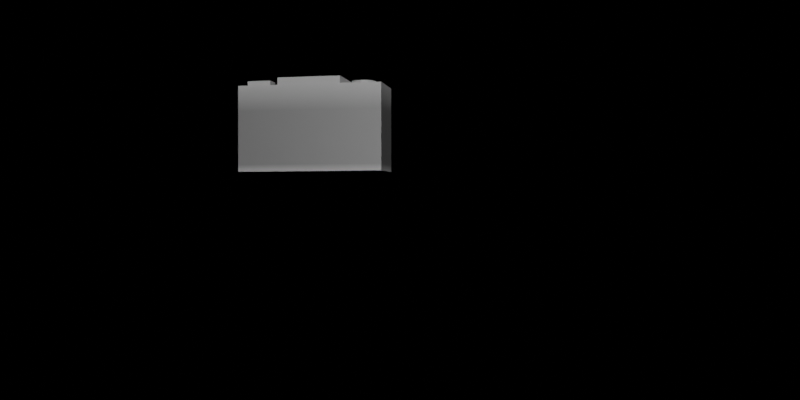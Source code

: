 # Source: render_color.blend  (saved by Blender 3.2.14; exported with 4.5.12 LTS)
import bpy
from mathutils import Matrix  # noqa: F401  (used for matrix-valued properties, if any)

bpy.ops.wm.read_factory_settings(use_empty=True)
scene = bpy.context.scene
scene.name = 'Scene'

# ---- materials (node trees are filled in below, after node groups)
mat_material_004 = bpy.data.materials.new('Material.004')
mat_material_004.use_transparent_shadow = False

# ---- material node trees
mat_material_004.use_nodes = True; mat_material_004.node_tree.nodes.clear()
_N = mat_material_004.node_tree.nodes; _L = mat_material_004.node_tree.links
n0 = _N.new('ShaderNodeBsdfPrincipled'); n0.name = 'Principled BSDF'; n0.location = (10, 300)
n0.distribution = 'GGX'
n0.subsurface_method = 'RANDOM_WALK_SKIN'
n0.inputs[3].default_value = 1.45
n0.inputs[27].default_value = (0.0, 0.0, 0.0, 1.0)
n0.inputs[28].default_value = 1.0
n1 = _N.new('ShaderNodeOutputMaterial'); n1.name = 'Material Output'; n1.location = (300, 300)
n2 = _N.new('ShaderNodeVertexColor'); n2.name = 'Color Attribute'; n2.location = (-180, 280)
_L.new(n0.outputs[0], n1.inputs[0])
_L.new(n2.outputs[0], n0.inputs[0])
n1.is_active_output = True

# ---- world
world_world = bpy.data.worlds.new('World'); scene.world = world_world
world_world.use_nodes = True; world_world.node_tree.nodes.clear()
_N = world_world.node_tree.nodes; _L = world_world.node_tree.links
n0 = _N.new('ShaderNodeOutputWorld'); n0.name = 'World Output'; n0.location = (300, 300)
n1 = _N.new('ShaderNodeBsdfDiffuse'); n1.name = 'Diffuse BSDF'; n1.location = (10, 300)
n2 = _N.new('ShaderNodeRGB'); n2.name = 'RGB'; n2.location = (-180, 280)
n2.outputs[0].default_value = (0.2746, 1.0, 0.0, 1.0)
_L.new(n1.outputs[0], n0.inputs[0])
_L.new(n2.outputs[0], n1.inputs[0])
n0.is_active_output = True
world_world.color = (0.05088, 0.05088, 0.05088)
world_world.use_sun_shadow = False
world_world.sun_shadow_jitter_overblur = 0.0

# ---- cameras
cam_camera = bpy.data.cameras.new('Camera')
cam_camera.clip_start = 0.01
cam_camera.clip_end = 100.0
cam_camera.lens = 36.58
cam_camera.ortho_scale = 7.314
cam_camera.display_size = 0.1
cam_camera.lens_unit = 'FOV'

# ---- lights
light_light = bpy.data.lights.new('Light', 'POINT')
light_light.transmission_factor = 0.0
light_light.energy = 200.0
light_light.shadow_soft_size = 0.1
light_light.shadow_maximum_resolution = 0.006
light_light.use_absolute_resolution = True
light_light_001 = bpy.data.lights.new('Light.001', 'POINT')
light_light_001.transmission_factor = 0.0
light_light_001.energy = 200.0
light_light_001.shadow_soft_size = 0.1
light_light_001.shadow_maximum_resolution = 0.006
light_light_001.use_absolute_resolution = True
light_light_002 = bpy.data.lights.new('Light.002', 'POINT')
light_light_002.transmission_factor = 0.0
light_light_002.energy = 200.0
light_light_002.shadow_soft_size = 0.1
light_light_002.shadow_maximum_resolution = 0.006
light_light_002.use_absolute_resolution = True
light_light_003 = bpy.data.lights.new('Light.003', 'POINT')
light_light_003.transmission_factor = 0.0
light_light_003.energy = 400.0
light_light_003.shadow_soft_size = 0.1
light_light_003.shadow_maximum_resolution = 0.006
light_light_003.use_absolute_resolution = True
light_light_004 = bpy.data.lights.new('Light.004', 'POINT')
light_light_004.transmission_factor = 0.0
light_light_004.energy = 200.0
light_light_004.shadow_soft_size = 0.1
light_light_004.shadow_maximum_resolution = 0.006
light_light_004.use_absolute_resolution = True

# ---- meshes
me_activities_camera_002 = bpy.data.meshes.new('activities_Camera.002')
me_activities_camera_002.from_pydata([(0.35, 0.3195, -0.1754), (0.35, 0.3805, -0.1754), (0.3977, 0.3195, -0.1626), (0.3977, 0.3805, -0.1626), (0.4326, 0.3195, -0.1277), (0.4326, 0.3805, -0.1277), (0.4454, 0.3195, -0.08), (0.4454, 0.3805, -0.08), (0.4326, 0.3195, -0.03232), (0.4326, 0.3805, -0.03232), (0.3977, 0.3195, 0.00258), (0.3977, 0.3805, 0.00258), (0.35, 0.3195, 0.01536), (0.35, 0.3805, 0.01536), (0.3023, 0.3195, 0.00258), (0.3023, 0.3805, 0.00258), (0.2674, 0.3195, -0.03232), (0.2674, 0.3805, -0.03232), (0.2546, 0.3195, -0.08), (0.2546, 0.3805, -0.08), (0.2674, 0.3195, -0.1277), (0.2674, 0.3805, -0.1277), (0.3023, 0.3195, -0.1626), (0.3023, 0.3805, -0.1626), (-0.2624, 0.2934, 0.1104), (-0.2624, 0.3801, 0.1104), (-0.1438, 0.2934, 0.1104), (-0.1438, 0.3801, 0.1104), (0.35, 0.3266, -0.1826), (0.4013, 0.3266, -0.1689), (0.4389, 0.3266, -0.1313), (0.4526, 0.3266, -0.08), (0.4389, 0.3266, -0.02868), (0.4013, 0.3266, 0.008884), (0.35, 0.3266, 0.02263), (0.2987, 0.3266, 0.008884), (0.2611, 0.3266, -0.02868), (0.2474, 0.3266, -0.08), (0.2611, 0.3266, -0.1313), (0.2987, 0.3266, -0.1689), (-0.6226, -0.3126, 0.1643), (-0.6226, 0.3555, 0.1643), (-0.6226, -0.3126, -0.2172), (-0.6226, 0.3555, -0.2172), (0.5156, -0.3126, 0.1643), (0.5156, 0.3555, 0.1643), (0.5156, -0.3126, -0.2172), (0.5156, 0.3555, -0.2172), (-0.6226, 0.1578, 0.1643), (-0.6226, 0.1578, -0.2172), (0.5156, 0.1578, -0.2172), (0.5156, 0.1578, 0.1643), (-0.6226, -0.2592, -0.2172), (0.5156, -0.2592, -0.2172), (0.5156, -0.2592, 0.1643), (-0.6226, -0.2592, 0.1643), (0.1954, -0.3126, -0.2172), (-0.3024, -0.3126, -0.2172), (-0.3024, 0.3555, -0.2172), (0.1954, 0.3555, -0.2172), (-0.3024, -0.3126, 0.1643), (0.1954, -0.3126, 0.1643), (0.1954, 0.3555, 0.1643), (-0.3024, 0.3555, 0.1643), (0.1954, 0.1578, 0.1643), (-0.3024, 0.1578, 0.1643), (-0.3024, 0.1578, -0.2172), (0.1954, 0.1578, -0.2172), (-0.3024, -0.2592, -0.2172), (0.1954, -0.2592, -0.2172), (0.1954, -0.2592, 0.1643), (-0.3024, -0.2592, 0.1643), (-0.3024, 0.4117, -0.2172), (0.1954, 0.4117, -0.2172), (0.1954, 0.4117, 0.1643), (-0.3024, 0.4117, 0.1643), (0.35, 0.3555, -0.1826), (0.2474, 0.3555, -0.08), (0.2611, 0.3555, -0.1313), (0.4526, 0.3555, -0.08), (0.4389, 0.3555, -0.02868), (0.4389, 0.3555, -0.1313), (0.2987, 0.3555, 0.008884), (0.4013, 0.3555, -0.1689), (0.2987, 0.3555, -0.1689), (0.4013, 0.3555, 0.008884), (0.2611, 0.3555, -0.02868), (0.35, 0.3555, 0.02263), (-0.1438, 0.2934, 0.1643), (-0.1438, 0.3801, 0.1643), (-0.1438, 0.3555, 0.1643), (-0.2624, 0.3801, 0.1643), (-0.2624, 0.3555, 0.1643), (-0.2624, 0.2934, 0.1643), (-0.05353, 0.2638, 0.1448), (-0.05353, 0.2638, 0.3005), (0.07809, 0.2285, 0.1448), (0.07809, 0.2285, 0.3005), (0.1744, 0.1321, 0.1448), (0.1744, 0.1321, 0.3005), (0.2097, 0.000438, 0.1448), (0.2097, 0.000438, 0.3005), (0.1744, -0.1312, 0.1448), (0.1744, -0.1312, 0.3005), (0.07809, -0.2276, 0.1448), (0.07809, -0.2276, 0.3005), (-0.05353, -0.2629, 0.1448), (-0.05353, -0.2629, 0.3005), (-0.1851, -0.2276, 0.1448), (-0.1851, -0.2276, 0.3005), (-0.2815, -0.1312, 0.1448), (-0.2815, -0.1312, 0.3005), (-0.3168, 0.000438, 0.1448), (-0.3168, 0.000438, 0.3005), (-0.2815, 0.1321, 0.1448), (-0.2815, 0.1321, 0.3005), (-0.1851, 0.2285, 0.1448), (-0.1851, 0.2285, 0.3005), (0.05989, 0.197, 0.3005), (-0.05353, 0.2274, 0.3005), (0.1429, 0.1139, 0.3005), (0.1733, 0.000438, 0.3005), (0.1429, -0.113, 0.3005), (0.05989, -0.1961, 0.3005), (-0.05353, -0.2265, 0.3005), (-0.1669, -0.1961, 0.3005), (-0.25, -0.113, 0.3005), (-0.2804, 0.000438, 0.3005), (-0.25, 0.1139, 0.3005), (-0.1669, 0.197, 0.3005), (0.05989, 0.197, 0.3728), (-0.05353, 0.2274, 0.3728), (0.1429, 0.1139, 0.3728), (0.1733, 0.000438, 0.3728), (0.1429, -0.113, 0.3728), (0.05989, -0.1961, 0.3728), (-0.05353, -0.2265, 0.3728), (-0.1669, -0.1961, 0.3728), (-0.25, -0.113, 0.3728), (-0.2804, 0.000438, 0.3728), (-0.25, 0.1139, 0.3728), (-0.1669, 0.197, 0.3728), (0.05399, 0.1868, 0.3728), (-0.05353, 0.2156, 0.3728), (0.1327, 0.108, 0.3728), (0.1615, 0.000438, 0.3728), (0.1327, -0.1071, 0.3728), (0.05399, -0.1859, 0.3728), (-0.05353, -0.2147, 0.3728), (-0.1611, -0.1859, 0.3728), (-0.2398, -0.1071, 0.3728), (-0.2686, 0.000438, 0.3728), (-0.2398, 0.108, 0.3728), (-0.1611, 0.1868, 0.3728), (0.05399, 0.1868, 0.4618), (-0.05353, 0.2156, 0.4618), (0.1327, 0.108, 0.4618), (0.1615, 0.000438, 0.4618), (0.1327, -0.1071, 0.4618), (0.05399, -0.1859, 0.4618), (-0.05353, -0.2147, 0.4618), (-0.1611, -0.1859, 0.4618), (-0.2398, -0.1071, 0.4618), (-0.2686, 0.000438, 0.4618), (-0.2398, 0.108, 0.4618), (-0.1611, 0.1868, 0.4618), (0.05746, 0.1928, 0.4618), (-0.05353, 0.2225, 0.4618), (0.1387, 0.1115, 0.4618), (0.1684, 0.000438, 0.4618), (0.1387, -0.1106, 0.4618), (0.05746, -0.1919, 0.4618), (-0.05353, -0.2216, 0.4618), (-0.1645, -0.1919, 0.4618), (-0.2458, -0.1106, 0.4618), (-0.2755, 0.000438, 0.4618), (-0.2458, 0.1115, 0.4618), (-0.1645, 0.1928, 0.4618), (0.05746, 0.1928, 0.5792), (-0.05353, 0.2225, 0.5792), (0.1387, 0.1115, 0.5792), (0.1684, 0.000438, 0.5792), (0.1387, -0.1106, 0.5792), (0.05746, -0.1919, 0.5792), (-0.05353, -0.2216, 0.5792), (-0.1645, -0.1919, 0.5792), (-0.2458, -0.1106, 0.5792), (-0.2755, 0.000438, 0.5792), (-0.2458, 0.1115, 0.5792), (-0.1645, 0.1928, 0.5792), (0.05359, 0.1861, 0.5792), (-0.05353, 0.2148, 0.5792), (0.132, 0.1076, 0.5792), (0.1607, 0.000438, 0.5792), (0.132, -0.1067, 0.5792), (0.05359, -0.1852, 0.5792), (-0.05353, -0.2139, 0.5792), (-0.1607, -0.1852, 0.5792), (-0.2391, -0.1067, 0.5792), (-0.2678, 0.000438, 0.5792), (-0.2391, 0.1076, 0.5792), (-0.1607, 0.1861, 0.5792), (0.05359, 0.1861, 0.574), (-0.05353, 0.2148, 0.574), (0.132, 0.1076, 0.574), (0.1607, 0.000438, 0.574), (0.132, -0.1067, 0.574), (0.05359, -0.1852, 0.574), (-0.05353, -0.2139, 0.574), (-0.1607, -0.1852, 0.574), (-0.2391, -0.1067, 0.574), (-0.2678, 0.000438, 0.574), (-0.2391, 0.1076, 0.574), (-0.1607, 0.1861, 0.574), (0.03309, 0.1506, 0.5387), (-0.05353, 0.1738, 0.5387), (0.09651, 0.08711, 0.5387), (0.1197, 0.000438, 0.5387), (0.09651, -0.08623, 0.5387), (0.03309, -0.1497, 0.5387), (-0.05353, -0.1729, 0.5387), (-0.1402, -0.1497, 0.5387), (-0.2036, -0.08623, 0.5387), (-0.2268, 0.000438, 0.5387), (-0.2036, 0.08711, 0.5387), (-0.1402, 0.1506, 0.5387), (-0.005235, 0.08413, 0.5387), (-0.05353, 0.09707, 0.5387), (0.03012, 0.04876, 0.5387), (0.04306, 0.000438, 0.5387), (0.03012, -0.04788, 0.5387), (-0.005235, -0.08325, 0.5387), (-0.05353, -0.0962, 0.5387), (-0.1018, -0.08325, 0.5387), (-0.1372, -0.04788, 0.5387), (-0.1501, 0.000438, 0.5387), (-0.1372, 0.04876, 0.5387), (-0.1018, 0.08413, 0.5387), (-0.01051, 0.07498, 0.5451), (-0.05353, 0.08652, 0.5451), (0.02098, 0.04348, 0.5451), (0.03251, 0.000438, 0.5451), (0.02098, -0.0426, 0.5451), (-0.01051, -0.07411, 0.5451), (-0.05353, -0.08564, 0.5451), (-0.09655, -0.07411, 0.5451), (-0.128, -0.0426, 0.5451), (-0.1396, 0.000438, 0.5451), (-0.128, 0.04348, 0.5451), (-0.09655, 0.07498, 0.5451), (-0.025, 0.04987, 0.5506), (-0.05353, 0.05752, 0.5506), (-0.004117, 0.02898, 0.5506), (0.003527, 0.000438, 0.5506), (-0.004117, -0.0281, 0.5506), (-0.025, -0.049, 0.5506), (-0.05353, -0.05665, 0.5506), (-0.08206, -0.049, 0.5506), (-0.1029, -0.0281, 0.5506), (-0.1106, 0.000438, 0.5506), (-0.1029, 0.02898, 0.5506), (-0.08206, 0.04987, 0.5506), (-0.03983, 0.02418, 0.5533), (-0.05353, 0.02785, 0.5533), (-0.0298, 0.01414, 0.5533), (-0.02613, 0.000438, 0.5533), (-0.0298, -0.01327, 0.5533), (-0.03983, -0.0233, 0.5533), (-0.05353, -0.02697, 0.5533), (-0.06723, -0.0233, 0.5533), (-0.07726, -0.01327, 0.5533), (-0.08093, 0.000438, 0.5533), (-0.07726, 0.01414, 0.5533), (-0.06723, 0.02418, 0.5533), (-0.5547, 0.2839, -0.0797), (-0.5547, 0.3933, -0.0797), (-0.5547, 0.2839, -0.189), (-0.5547, 0.3933, -0.189), (-0.3702, 0.2839, -0.0797), (-0.3702, 0.3933, -0.0797), (-0.3702, 0.2839, -0.189), (-0.3702, 0.3933, -0.189)], [], [(0, 1, 3), (0, 3, 2), (2, 3, 5), (2, 5, 4), (4, 5, 7), (4, 7, 6), (6, 7, 9), (6, 9, 8), (8, 9, 11), (8, 11, 10), (10, 11, 13), (10, 13, 12), (12, 13, 15), (12, 15, 14), (14, 15, 17), (14, 17, 16), (16, 17, 19), (16, 19, 18), (18, 19, 21), (18, 21, 20), (3, 1, 23), (3, 23, 21), (3, 21, 19), (3, 19, 17), (3, 17, 15), (3, 15, 13), (3, 13, 11), (3, 11, 9), (3, 9, 7), (3, 7, 5), (20, 21, 23), (20, 23, 22), (22, 23, 1), (1, 0, 22), (0, 2, 4), (0, 4, 6), (0, 6, 8), (0, 8, 10), (0, 10, 12), (0, 12, 14), (0, 14, 16), (0, 16, 18), (0, 18, 20), (0, 20, 22), (26, 88, 90), (26, 90, 89), (26, 89, 27), (24, 93, 88), (24, 88, 26), (27, 89, 91), (27, 91, 25), (28, 29, 83), (28, 83, 76), (29, 30, 81), (29, 81, 83), (30, 31, 79), (30, 79, 81), (31, 32, 80), (31, 80, 79), (32, 33, 85), (32, 85, 80), (33, 34, 87), (33, 87, 85), (34, 35, 82), (34, 82, 87), (35, 36, 86), (35, 86, 82), (36, 37, 77), (36, 77, 86), (37, 38, 78), (37, 78, 77), (38, 39, 84), (38, 84, 78), (39, 28, 76), (39, 76, 84), (28, 39, 38), (28, 38, 37), (28, 37, 36), (28, 36, 35), (28, 35, 34), (28, 34, 33), (28, 33, 32), (28, 32, 31), (28, 31, 30), (28, 30, 29), (48, 41, 43), (48, 43, 49), (67, 59, 47), (67, 47, 50), (50, 47, 45), (50, 45, 51), (65, 63, 41), (65, 41, 48), (56, 46, 44), (56, 44, 61), (58, 43, 41), (58, 41, 63), (40, 55, 52), (40, 52, 42), (56, 69, 53), (56, 53, 46), (46, 53, 54), (46, 54, 44), (60, 71, 55), (60, 55, 40), (44, 54, 70), (44, 70, 61), (61, 70, 71), (61, 71, 60), (42, 52, 68), (42, 68, 57), (57, 68, 69), (57, 69, 56), (45, 47, 79), (45, 79, 80), (45, 80, 85), (45, 85, 87), (45, 87, 62), (62, 87, 82), (62, 82, 86), (62, 86, 77), (62, 77, 59), (90, 62, 89), (89, 62, 74), (89, 74, 91), (91, 74, 75), (91, 75, 92), (92, 75, 63), (42, 57, 60), (42, 60, 40), (57, 56, 61), (57, 61, 60), (51, 45, 62), (51, 62, 64), (93, 92, 63), (93, 63, 65), (93, 65, 64), (93, 64, 88), (90, 88, 64), (90, 64, 62), (49, 43, 58), (49, 58, 66), (66, 58, 59), (66, 59, 67), (73, 72, 75), (73, 75, 74), (59, 58, 72), (59, 72, 73), (58, 63, 75), (58, 75, 72), (62, 59, 73), (62, 73, 74), (78, 84, 59), (59, 84, 76), (59, 76, 47), (47, 76, 83), (47, 83, 81), (78, 59, 77), (47, 81, 79), (93, 24, 25), (93, 25, 91), (93, 91, 92), (94, 95, 97), (94, 97, 96), (96, 97, 99), (96, 99, 98), (98, 99, 101), (98, 101, 100), (100, 101, 103), (100, 103, 102), (102, 103, 105), (102, 105, 104), (104, 105, 107), (104, 107, 106), (106, 107, 109), (106, 109, 108), (108, 109, 111), (108, 111, 110), (110, 111, 113), (110, 113, 112), (112, 113, 115), (112, 115, 114), (113, 111, 126), (113, 126, 127), (114, 115, 117), (114, 117, 116), (116, 117, 95), (116, 95, 94), (94, 96, 98), (94, 98, 100), (94, 100, 102), (94, 102, 104), (94, 104, 106), (94, 106, 108), (94, 108, 110), (94, 110, 112), (94, 112, 114), (94, 114, 116), (111, 109, 125), (111, 125, 126), (109, 107, 124), (109, 124, 125), (107, 105, 123), (107, 123, 124), (105, 103, 122), (105, 122, 123), (103, 101, 121), (103, 121, 122), (95, 117, 129), (95, 129, 119), (97, 95, 119), (97, 119, 118), (101, 99, 120), (101, 120, 121), (117, 115, 128), (117, 128, 129), (99, 97, 118), (99, 118, 120), (115, 113, 127), (115, 127, 128), (153, 152, 164), (153, 164, 165), (142, 143, 155), (142, 155, 154), (150, 149, 161), (150, 161, 162), (147, 146, 158), (147, 158, 159), (143, 153, 165), (143, 165, 155), (144, 142, 154), (144, 154, 156), (151, 150, 162), (151, 162, 163), (148, 147, 159), (148, 159, 160), (145, 144, 156), (145, 156, 157), (152, 151, 163), (152, 163, 164), (149, 148, 160), (149, 160, 161), (146, 145, 157), (146, 157, 158), (274, 275, 277), (274, 277, 276), (276, 277, 281), (276, 281, 280), (280, 281, 279), (280, 279, 278), (278, 279, 275), (278, 275, 274), (276, 280, 278), (276, 278, 274), (281, 277, 275), (281, 275, 279), (24, 26, 27), (24, 27, 25), (71, 65, 48), (71, 48, 55), (53, 50, 51), (53, 51, 54), (69, 67, 50), (69, 50, 53), (55, 48, 49), (55, 49, 52), (52, 49, 66), (52, 66, 68), (68, 66, 67), (68, 67, 69), (54, 51, 64), (54, 64, 70), (70, 64, 65), (70, 65, 71), (126, 125, 137), (126, 137, 138), (130, 131, 143), (130, 143, 142), (123, 122, 134), (123, 134, 135), (119, 129, 141), (119, 141, 131), (120, 118, 130), (120, 130, 132), (127, 126, 138), (127, 138, 139), (124, 123, 135), (124, 135, 136), (121, 120, 132), (121, 132, 133), (128, 127, 139), (128, 139, 140), (125, 124, 136), (125, 136, 137), (122, 121, 133), (122, 133, 134), (129, 128, 140), (129, 140, 141), (118, 119, 131), (118, 131, 130), (138, 137, 149), (138, 149, 150), (135, 134, 146), (135, 146, 147), (131, 141, 153), (131, 153, 143), (132, 130, 142), (132, 142, 144), (139, 138, 150), (139, 150, 151), (136, 135, 147), (136, 147, 148), (133, 132, 144), (133, 144, 145), (140, 139, 151), (140, 151, 152), (137, 136, 148), (137, 148, 149), (134, 133, 145), (134, 145, 146), (141, 140, 152), (141, 152, 153), (158, 157, 169), (158, 169, 170), (170, 169, 181), (170, 181, 182), (165, 164, 176), (165, 176, 177), (154, 155, 167), (154, 167, 166), (162, 161, 173), (162, 173, 174), (159, 158, 170), (159, 170, 171), (155, 165, 177), (155, 177, 167), (156, 154, 166), (156, 166, 168), (163, 162, 174), (163, 174, 175), (160, 159, 171), (160, 171, 172), (157, 156, 168), (157, 168, 169), (164, 163, 175), (164, 175, 176), (161, 160, 172), (161, 172, 173), (185, 184, 196), (185, 196, 197), (177, 176, 188), (177, 188, 189), (166, 167, 179), (166, 179, 178), (174, 173, 185), (174, 185, 186), (171, 170, 182), (171, 182, 183), (167, 177, 189), (167, 189, 179), (168, 166, 178), (168, 178, 180), (175, 174, 186), (175, 186, 187), (172, 171, 183), (172, 183, 184), (169, 168, 180), (169, 180, 181), (176, 175, 187), (176, 187, 188), (173, 172, 184), (173, 184, 185), (197, 196, 208), (197, 208, 209), (182, 181, 193), (182, 193, 194), (189, 188, 200), (189, 200, 201), (178, 179, 191), (178, 191, 190), (186, 185, 197), (186, 197, 198), (183, 182, 194), (183, 194, 195), (179, 189, 201), (179, 201, 191), (180, 178, 190), (180, 190, 192), (187, 186, 198), (187, 198, 199), (184, 183, 195), (184, 195, 196), (181, 180, 192), (181, 192, 193), (188, 187, 199), (188, 199, 200), (212, 211, 223), (212, 223, 224), (194, 193, 205), (194, 205, 206), (201, 200, 212), (201, 212, 213), (190, 191, 203), (190, 203, 202), (198, 197, 209), (198, 209, 210), (195, 194, 206), (195, 206, 207), (191, 201, 213), (191, 213, 203), (192, 190, 202), (192, 202, 204), (199, 198, 210), (199, 210, 211), (196, 195, 207), (196, 207, 208), (193, 192, 204), (193, 204, 205), (200, 199, 211), (200, 211, 212), (217, 216, 228), (217, 228, 229), (209, 208, 220), (209, 220, 221), (206, 205, 217), (206, 217, 218), (213, 212, 224), (213, 224, 225), (202, 203, 215), (202, 215, 214), (210, 209, 221), (210, 221, 222), (207, 206, 218), (207, 218, 219), (203, 213, 225), (203, 225, 215), (204, 202, 214), (204, 214, 216), (211, 210, 222), (211, 222, 223), (208, 207, 219), (208, 219, 220), (205, 204, 216), (205, 216, 217), (224, 223, 235), (224, 235, 236), (221, 220, 232), (221, 232, 233), (218, 217, 229), (218, 229, 230), (225, 224, 236), (225, 236, 237), (214, 215, 227), (214, 227, 226), (222, 221, 233), (222, 233, 234), (219, 218, 230), (219, 230, 231), (215, 225, 237), (215, 237, 227), (216, 214, 226), (216, 226, 228), (223, 222, 234), (223, 234, 235), (220, 219, 231), (220, 231, 232), (229, 228, 240), (229, 240, 241), (244, 243, 255), (244, 255, 256), (236, 235, 247), (236, 247, 248), (233, 232, 244), (233, 244, 245), (230, 229, 241), (230, 241, 242), (237, 236, 248), (237, 248, 249), (226, 227, 239), (226, 239, 238), (234, 233, 245), (234, 245, 246), (231, 230, 242), (231, 242, 243), (227, 237, 249), (227, 249, 239), (228, 226, 238), (228, 238, 240), (235, 234, 246), (235, 246, 247), (232, 231, 243), (232, 243, 244), (256, 255, 267), (256, 267, 268), (241, 240, 252), (241, 252, 253), (248, 247, 259), (248, 259, 260), (245, 244, 256), (245, 256, 257), (242, 241, 253), (242, 253, 254), (249, 248, 260), (249, 260, 261), (238, 239, 251), (238, 251, 250), (246, 245, 257), (246, 257, 258), (243, 242, 254), (243, 254, 255), (239, 249, 261), (239, 261, 251), (240, 238, 250), (240, 250, 252), (247, 246, 258), (247, 258, 259), (262, 263, 273), (262, 273, 272), (262, 272, 271), (262, 271, 270), (262, 270, 269), (262, 269, 268), (262, 268, 267), (262, 267, 266), (262, 266, 265), (262, 265, 264), (253, 252, 264), (253, 264, 265), (260, 259, 271), (260, 271, 272), (257, 256, 268), (257, 268, 269), (254, 253, 265), (254, 265, 266), (261, 260, 272), (261, 272, 273), (250, 251, 263), (250, 263, 262), (258, 257, 269), (258, 269, 270), (255, 254, 266), (255, 266, 267), (251, 261, 273), (251, 273, 263), (252, 250, 262), (252, 262, 264), (259, 258, 270), (259, 270, 271)])
_ca = me_activities_camera_002.color_attributes.new('Col', 'BYTE_COLOR', 'CORNER')
_ca.data.foreach_set('color', [0.1221, 0.1221, 0.1221, 1.0, 0.1221, 0.1221, 0.1221, 1.0, 0.1221, 0.1221, 0.1221, 1.0, 0.1221, 0.1221, 0.1221, 1.0, 0.1221, 0.1221, 0.1221, 1.0, 0.1221, 0.1221, 0.1221, 1.0, 0.1221, 0.1221, 0.1221, 1.0, 0.1221, 0.1221, 0.1221, 1.0, 0.1221, 0.1221, 0.1221, 1.0, 0.1221, 0.1221, 0.1221, 1.0, 0.1221, 0.1221, 0.1221, 1.0, 0.1221, 0.1221, 0.1221, 1.0, 0.1221, 0.1221, 0.1221, 1.0, 0.1221, 0.1221, 0.1221, 1.0, 0.1221, 0.1221, 0.1221, 1.0, 0.1221, 0.1221, 0.1221, 1.0, 0.1221, 0.1221, 0.1221, 1.0, 0.1221, 0.1221, 0.1221, 1.0, 0.1221, 0.1221, 0.1221, 1.0, 0.1221, 0.1221, 0.1221, 1.0, 0.1221, 0.1221, 0.1221, 1.0, 0.1221, 0.1221, 0.1221, 1.0, 0.1221, 0.1221, 0.1221, 1.0, 0.1221, 0.1221, 0.1221, 1.0, 0.1221, 0.1221, 0.1221, 1.0, 0.1221, 0.1221, 0.1221, 1.0, 0.1221, 0.1221, 0.1221, 1.0, 0.1221, 0.1221, 0.1221, 1.0, 0.1221, 0.1221, 0.1221, 1.0, 0.1221, 0.1221, 0.1221, 1.0, 0.1221, 0.1221, 0.1221, 1.0, 0.1221, 0.1221, 0.1221, 1.0, 0.1221, 0.1221, 0.1221, 1.0, 0.1221, 0.1221, 0.1221, 1.0, 0.1221, 0.1221, 0.1221, 1.0, 0.1221, 0.1221, 0.1221, 1.0, 0.1221, 0.1221, 0.1221, 1.0, 0.1221, 0.1221, 0.1221, 1.0, 0.1221, 0.1221, 0.1221, 1.0, 0.1221, 0.1221, 0.1221, 1.0, 0.1221, 0.1221, 0.1221, 1.0, 0.1221, 0.1221, 0.1221, 1.0, 0.1221, 0.1221, 0.1221, 1.0, 0.1221, 0.1221, 0.1221, 1.0, 0.1221, 0.1221, 0.1221, 1.0, 0.1221, 0.1221, 0.1221, 1.0, 0.1221, 0.1221, 0.1221, 1.0, 0.1221, 0.1221, 0.1221, 1.0, 0.1221, 0.1221, 0.1221, 1.0, 0.1221, 0.1221, 0.1221, 1.0, 0.1221, 0.1221, 0.1221, 1.0, 0.1221, 0.1221, 0.1221, 1.0, 0.1221, 0.1221, 0.1221, 1.0, 0.1221, 0.1221, 0.1221, 1.0, 0.1221, 0.1221, 0.1221, 1.0, 0.1221, 0.1221, 0.1221, 1.0, 0.1221, 0.1221, 0.1221, 1.0, 0.1221, 0.1221, 0.1221, 1.0, 0.1221, 0.1221, 0.1221, 1.0, 0.1221, 0.1221, 0.1221, 1.0, 0.1221, 0.1221, 0.1221, 1.0, 0.1221, 0.1221, 0.1221, 1.0, 0.1221, 0.1221, 0.1221, 1.0, 0.1221, 0.1221, 0.1221, 1.0, 0.1221, 0.1221, 0.1221, 1.0, 0.1221, 0.1221, 0.1221, 1.0, 0.1221, 0.1221, 0.1221, 1.0, 0.1221, 0.1221, 0.1221, 1.0, 0.1221, 0.1221, 0.1221, 1.0, 0.1221, 0.1221, 0.1221, 1.0, 0.1221, 0.1221, 0.1221, 1.0, 0.1221, 0.1221, 0.1221, 1.0, 0.1221, 0.1221, 0.1221, 1.0, 0.1221, 0.1221, 0.1221, 1.0, 0.1221, 0.1221, 0.1221, 1.0, 0.1221, 0.1221, 0.1221, 1.0, 0.1221, 0.1221, 0.1221, 1.0, 0.1221, 0.1221, 0.1221, 1.0, 0.1221, 0.1221, 0.1221, 1.0, 0.1221, 0.1221, 0.1221, 1.0, 0.1221, 0.1221, 0.1221, 1.0, 0.1221, 0.1221, 0.1221, 1.0, 0.1221, 0.1221, 0.1221, 1.0, 0.1221, 0.1221, 0.1221, 1.0, 0.1221, 0.1221, 0.1221, 1.0, 0.1221, 0.1221, 0.1221, 1.0, 0.1221, 0.1221, 0.1221, 1.0, 0.1221, 0.1221, 0.1221, 1.0, 0.1221, 0.1221, 0.1221, 1.0, 0.1221, 0.1221, 0.1221, 1.0, 0.1221, 0.1221, 0.1221, 1.0, 0.1221, 0.1221, 0.1221, 1.0, 0.1221, 0.1221, 0.1221, 1.0, 0.1221, 0.1221, 0.1221, 1.0, 0.1221, 0.1221, 0.1221, 1.0, 0.1221, 0.1221, 0.1221, 1.0, 0.1221, 0.1221, 0.1221, 1.0, 0.1221, 0.1221, 0.1221, 1.0, 0.1221, 0.1221, 0.1221, 1.0, 0.1221, 0.1221, 0.1221, 1.0, 0.1221, 0.1221, 0.1221, 1.0, 0.1221, 0.1221, 0.1221, 1.0, 0.1221, 0.1221, 0.1221, 1.0, 0.1221, 0.1221, 0.1221, 1.0, 0.1221, 0.1221, 0.1221, 1.0, 0.1221, 0.1221, 0.1221, 1.0, 0.1221, 0.1221, 0.1221, 1.0, 0.1221, 0.1221, 0.1221, 1.0, 0.1221, 0.1221, 0.1221, 1.0, 0.1221, 0.1221, 0.1221, 1.0, 0.1221, 0.1221, 0.1221, 1.0, 0.1221, 0.1221, 0.1221, 1.0, 0.1221, 0.1221, 0.1221, 1.0, 0.1221, 0.1221, 0.1221, 1.0, 0.1221, 0.1221, 0.1221, 1.0, 0.1221, 0.1221, 0.1221, 1.0, 0.1221, 0.1221, 0.1221, 1.0, 0.1221, 0.1221, 0.1221, 1.0, 0.1221, 0.1221, 0.1221, 1.0, 0.1221, 0.1221, 0.1221, 1.0, 0.1221, 0.1221, 0.1221, 1.0, 0.1221, 0.1221, 0.1221, 1.0, 0.1221, 0.1221, 0.1221, 1.0, 0.1221, 0.1221, 0.1221, 1.0, 0.1221, 0.1221, 0.1221, 1.0, 0.1221, 0.1221, 0.1221, 1.0, 0.1221, 0.1221, 0.1221, 1.0, 0.1221, 0.1221, 0.1221, 1.0, 0.1221, 0.1221, 0.1221, 1.0, 0.1221, 0.1221, 0.1221, 1.0, 0.1221, 0.1221, 0.1221, 1.0, 0.1221, 0.1221, 0.1221, 1.0, 0.07819, 0.07819, 0.07819, 1.0, 0.1221, 0.1221, 0.1221, 1.0, 0.1221, 0.1221, 0.1221, 1.0, 0.07819, 0.07819, 0.07819, 1.0, 0.1221, 0.1221, 0.1221, 1.0, 0.1221, 0.1221, 0.1221, 1.0, 0.07819, 0.07819, 0.07819, 1.0, 0.1221, 0.1221, 0.1221, 1.0, 0.04519, 0.04519, 0.04519, 1.0, 0.04519, 0.04519, 0.04519, 1.0, 0.1221, 0.1221, 0.1221, 1.0, 0.1221, 0.1221, 0.1221, 1.0, 0.04519, 0.04519, 0.04519, 1.0, 0.1221, 0.1221, 0.1221, 1.0, 0.07819, 0.07819, 0.07819, 1.0, 0.04519, 0.04519, 0.04519, 1.0, 0.1221, 0.1221, 0.1221, 1.0, 0.1221, 0.1221, 0.1221, 1.0, 0.04519, 0.04519, 0.04519, 1.0, 0.1221, 0.1221, 0.1221, 1.0, 0.06848, 0.06848, 0.06848, 1.0, 0.1221, 0.1221, 0.1221, 1.0, 0.1221, 0.1221, 0.1221, 1.0, 0.1221, 0.1221, 0.1221, 1.0, 0.1221, 0.1221, 0.1221, 1.0, 0.1221, 0.1221, 0.1221, 1.0, 0.1221, 0.1221, 0.1221, 1.0, 0.1221, 0.1221, 0.1221, 1.0, 0.1221, 0.1221, 0.1221, 1.0, 0.1221, 0.1221, 0.1221, 1.0, 0.1221, 0.1221, 0.1221, 1.0, 0.1221, 0.1221, 0.1221, 1.0, 0.1221, 0.1221, 0.1221, 1.0, 0.1221, 0.1221, 0.1221, 1.0, 0.1221, 0.1221, 0.1221, 1.0, 0.1221, 0.1221, 0.1221, 1.0, 0.1221, 0.1221, 0.1221, 1.0, 0.1221, 0.1221, 0.1221, 1.0, 0.1221, 0.1221, 0.1221, 1.0, 0.1221, 0.1221, 0.1221, 1.0, 0.1221, 0.1221, 0.1221, 1.0, 0.1221, 0.1221, 0.1221, 1.0, 0.1221, 0.1221, 0.1221, 1.0, 0.1221, 0.1221, 0.1221, 1.0, 0.1221, 0.1221, 0.1221, 1.0, 0.1221, 0.1221, 0.1221, 1.0, 0.1221, 0.1221, 0.1221, 1.0, 0.1221, 0.1221, 0.1221, 1.0, 0.1221, 0.1221, 0.1221, 1.0, 0.1221, 0.1221, 0.1221, 1.0, 0.1221, 0.1221, 0.1221, 1.0, 0.1221, 0.1221, 0.1221, 1.0, 0.1221, 0.1221, 0.1221, 1.0, 0.1221, 0.1221, 0.1221, 1.0, 0.1221, 0.1221, 0.1221, 1.0, 0.1221, 0.1221, 0.1221, 1.0, 0.1221, 0.1221, 0.1221, 1.0, 0.1221, 0.1221, 0.1221, 1.0, 0.1221, 0.1221, 0.1221, 1.0, 0.1221, 0.1221, 0.1221, 1.0, 0.1221, 0.1221, 0.1221, 1.0, 0.1221, 0.1221, 0.1221, 1.0, 0.1221, 0.1221, 0.1221, 1.0, 0.1221, 0.1221, 0.1221, 1.0, 0.1221, 0.1221, 0.1221, 1.0, 0.1221, 0.1221, 0.1221, 1.0, 0.1221, 0.1221, 0.1221, 1.0, 0.1221, 0.1221, 0.1221, 1.0, 0.1221, 0.1221, 0.1221, 1.0, 0.1221, 0.1221, 0.1221, 1.0, 0.1221, 0.1221, 0.1221, 1.0, 0.1221, 0.1221, 0.1221, 1.0, 0.1221, 0.1221, 0.1221, 1.0, 0.1221, 0.1221, 0.1221, 1.0, 0.1221, 0.1221, 0.1221, 1.0, 0.1221, 0.1221, 0.1221, 1.0, 0.1221, 0.1221, 0.1221, 1.0, 0.1221, 0.1221, 0.1221, 1.0, 0.1221, 0.1221, 0.1221, 1.0, 0.1221, 0.1221, 0.1221, 1.0, 0.1221, 0.1221, 0.1221, 1.0, 0.1221, 0.1221, 0.1221, 1.0, 0.1221, 0.1221, 0.1221, 1.0, 0.1221, 0.1221, 0.1221, 1.0, 0.1221, 0.1221, 0.1221, 1.0, 0.1221, 0.1221, 0.1221, 1.0, 0.1221, 0.1221, 0.1221, 1.0, 0.1221, 0.1221, 0.1221, 1.0, 0.1221, 0.1221, 0.1221, 1.0, 0.1221, 0.1221, 0.1221, 1.0, 0.1221, 0.1221, 0.1221, 1.0, 0.1221, 0.1221, 0.1221, 1.0, 0.1221, 0.1221, 0.1221, 1.0, 0.1221, 0.1221, 0.1221, 1.0, 0.1221, 0.1221, 0.1221, 1.0, 0.1221, 0.1221, 0.1221, 1.0, 0.1221, 0.1221, 0.1221, 1.0, 0.1221, 0.1221, 0.1221, 1.0, 0.1221, 0.1221, 0.1221, 1.0, 0.1221, 0.1221, 0.1221, 1.0, 0.1221, 0.1221, 0.1221, 1.0, 0.1221, 0.1221, 0.1221, 1.0, 0.1221, 0.1221, 0.1221, 1.0, 0.1221, 0.1221, 0.1221, 1.0, 0.1221, 0.1221, 0.1221, 1.0, 0.1221, 0.1221, 0.1221, 1.0, 0.1221, 0.1221, 0.1221, 1.0, 0.1221, 0.1221, 0.1221, 1.0, 0.1221, 0.1221, 0.1221, 1.0, 0.1221, 0.1221, 0.1221, 1.0, 0.1221, 0.1221, 0.1221, 1.0, 0.1221, 0.1221, 0.1221, 1.0, 0.1221, 0.1221, 0.1221, 1.0, 0.1221, 0.1221, 0.1221, 1.0, 0.1221, 0.1221, 0.1221, 1.0, 0.1221, 0.1221, 0.1221, 1.0, 0.1221, 0.1221, 0.1221, 1.0, 0.1221, 0.1221, 0.1221, 1.0, 0.1221, 0.1221, 0.1221, 1.0, 0.1221, 0.1221, 0.1221, 1.0, 0.1221, 0.1221, 0.1221, 1.0, 0.1221, 0.1221, 0.1221, 1.0, 0.1221, 0.1221, 0.1221, 1.0, 0.0331, 0.0331, 0.0331, 1.0, 0.1221, 0.1221, 0.1221, 1.0, 0.1221, 0.1221, 0.1221, 1.0, 0.0331, 0.0331, 0.0331, 1.0, 0.1221, 0.1221, 0.1221, 1.0, 0.0331, 0.0331, 0.0331, 1.0, 0.0331, 0.0331, 0.0331, 1.0, 0.1221, 0.1221, 0.1221, 1.0, 0.1221, 0.1221, 0.1221, 1.0, 0.0331, 0.0331, 0.0331, 1.0, 0.1221, 0.1221, 0.1221, 1.0, 0.0331, 0.0331, 0.0331, 1.0, 0.0331, 0.0331, 0.0331, 1.0, 0.1221, 0.1221, 0.1221, 1.0, 0.1221, 0.1221, 0.1221, 1.0, 0.0331, 0.0331, 0.0331, 1.0, 0.1221, 0.1221, 0.1221, 1.0, 0.0331, 0.0331, 0.0331, 1.0, 0.04092, 0.04092, 0.04092, 1.0, 0.1221, 0.1221, 0.1221, 1.0, 0.1221, 0.1221, 0.1221, 1.0, 0.04092, 0.04092, 0.04092, 1.0, 0.1221, 0.1221, 0.1221, 1.0, 0.0331, 0.0331, 0.0331, 1.0, 0.1221, 0.1221, 0.1221, 1.0, 0.1221, 0.1221, 0.1221, 1.0, 0.1221, 0.1221, 0.1221, 1.0, 0.1221, 0.1221, 0.1221, 1.0, 0.1221, 0.1221, 0.1221, 1.0, 0.1221, 0.1221, 0.1221, 1.0, 0.1221, 0.1221, 0.1221, 1.0, 0.1221, 0.1221, 0.1221, 1.0, 0.1221, 0.1221, 0.1221, 1.0, 0.1221, 0.1221, 0.1221, 1.0, 0.1221, 0.1221, 0.1221, 1.0, 0.1221, 0.1221, 0.1221, 1.0, 0.1221, 0.1221, 0.1221, 1.0, 0.0331, 0.0331, 0.0331, 1.0, 0.0331, 0.0331, 0.0331, 1.0, 0.1221, 0.1221, 0.1221, 1.0, 0.0331, 0.0331, 0.0331, 1.0, 0.1221, 0.1221, 0.1221, 1.0, 0.1221, 0.1221, 0.1221, 1.0, 0.0331, 0.0331, 0.0331, 1.0, 0.0331, 0.0331, 0.0331, 1.0, 0.1221, 0.1221, 0.1221, 1.0, 0.0331, 0.0331, 0.0331, 1.0, 0.1221, 0.1221, 0.1221, 1.0, 0.1221, 0.1221, 0.1221, 1.0, 0.0331, 0.0331, 0.0331, 1.0, 0.0331, 0.0331, 0.0331, 1.0, 0.1221, 0.1221, 0.1221, 1.0, 0.0331, 0.0331, 0.0331, 1.0, 0.1221, 0.1221, 0.1221, 1.0, 0.1221, 0.1221, 0.1221, 1.0, 0.0331, 0.0331, 0.0331, 1.0, 0.0331, 0.0331, 0.0331, 1.0, 0.1221, 0.1221, 0.1221, 1.0, 0.0331, 0.0331, 0.0331, 1.0, 0.1221, 0.1221, 0.1221, 1.0, 0.1221, 0.1221, 0.1221, 1.0, 0.0331, 0.0331, 0.0331, 1.0, 0.0331, 0.0331, 0.0331, 1.0, 0.1221, 0.1221, 0.1221, 1.0, 0.0331, 0.0331, 0.0331, 1.0, 0.1221, 0.1221, 0.1221, 1.0, 0.1221, 0.1221, 0.1221, 1.0, 0.0331, 0.0331, 0.0331, 1.0, 0.0331, 0.0331, 0.0331, 1.0, 0.1221, 0.1221, 0.1221, 1.0, 0.0331, 0.0331, 0.0331, 1.0, 0.1221, 0.1221, 0.1221, 1.0, 0.1221, 0.1221, 0.1221, 1.0, 0.0331, 0.0331, 0.0331, 1.0, 0.0331, 0.0331, 0.0331, 1.0, 0.1221, 0.1221, 0.1221, 1.0, 0.0331, 0.0331, 0.0331, 1.0, 0.1221, 0.1221, 0.1221, 1.0, 0.1221, 0.1221, 0.1221, 1.0, 0.0331, 0.0331, 0.0331, 1.0, 0.0331, 0.0331, 0.0331, 1.0, 0.1221, 0.1221, 0.1221, 1.0, 0.0331, 0.0331, 0.0331, 1.0, 0.1221, 0.1221, 0.1221, 1.0, 0.1221, 0.1221, 0.1221, 1.0, 0.1221, 0.1221, 0.1221, 1.0, 0.1221, 0.1221, 0.1221, 1.0, 0.1221, 0.1221, 0.1221, 1.0, 0.1221, 0.1221, 0.1221, 1.0, 0.1221, 0.1221, 0.1221, 1.0, 0.1221, 0.1221, 0.1221, 1.0, 0.1221, 0.1221, 0.1221, 1.0, 0.1221, 0.1221, 0.1221, 1.0, 0.1221, 0.1221, 0.1221, 1.0, 0.1221, 0.1221, 0.1221, 1.0, 0.1221, 0.1221, 0.1221, 1.0, 0.1221, 0.1221, 0.1221, 1.0, 0.1221, 0.1221, 0.1221, 1.0, 0.1221, 0.1221, 0.1221, 1.0, 0.1221, 0.1221, 0.1221, 1.0, 0.1221, 0.1221, 0.1221, 1.0, 0.1221, 0.1221, 0.1221, 1.0, 0.1221, 0.1221, 0.1221, 1.0, 0.1221, 0.1221, 0.1221, 1.0, 0.1221, 0.1221, 0.1221, 1.0, 0.1221, 0.1221, 0.1221, 1.0, 0.1221, 0.1221, 0.1221, 1.0, 0.1221, 0.1221, 0.1221, 1.0, 0.1221, 0.1221, 0.1221, 1.0, 0.1221, 0.1221, 0.1221, 1.0, 0.1221, 0.1221, 0.1221, 1.0, 0.1221, 0.1221, 0.1221, 1.0, 0.1221, 0.1221, 0.1221, 1.0, 0.1221, 0.1221, 0.1221, 1.0, 0.1221, 0.1221, 0.1221, 1.0, 0.1221, 0.1221, 0.1221, 1.0, 0.1221, 0.1221, 0.1221, 1.0, 0.1221, 0.1221, 0.1221, 1.0, 0.1221, 0.1221, 0.1221, 1.0, 0.1221, 0.1221, 0.1221, 1.0, 0.1221, 0.1221, 0.1221, 1.0, 0.1221, 0.1221, 0.1221, 1.0, 0.1221, 0.1221, 0.1221, 1.0, 0.1221, 0.1221, 0.1221, 1.0, 0.1221, 0.1221, 0.1221, 1.0, 0.1221, 0.1221, 0.1221, 1.0, 0.1221, 0.1221, 0.1221, 1.0, 0.1221, 0.1221, 0.1221, 1.0, 0.1221, 0.1221, 0.1221, 1.0, 0.1221, 0.1221, 0.1221, 1.0, 0.1221, 0.1221, 0.1221, 1.0, 0.1221, 0.1221, 0.1221, 1.0, 0.1221, 0.1221, 0.1221, 1.0, 0.1221, 0.1221, 0.1221, 1.0, 0.1221, 0.1221, 0.1221, 1.0, 0.1221, 0.1221, 0.1221, 1.0, 0.1221, 0.1221, 0.1221, 1.0, 0.1221, 0.1221, 0.1221, 1.0, 0.1221, 0.1221, 0.1221, 1.0, 0.1221, 0.1221, 0.1221, 1.0, 0.1221, 0.1221, 0.1221, 1.0, 0.0331, 0.0331, 0.0331, 1.0, 0.1221, 0.1221, 0.1221, 1.0, 0.1221, 0.1221, 0.1221, 1.0, 0.0331, 0.0331, 0.0331, 1.0, 0.1221, 0.1221, 0.1221, 1.0, 0.04817, 0.04817, 0.04817, 1.0, 0.1221, 0.1221, 0.1221, 1.0, 0.1221, 0.1221, 0.1221, 1.0, 0.1221, 0.1221, 0.1221, 1.0, 0.1221, 0.1221, 0.1221, 1.0, 0.1221, 0.1221, 0.1221, 1.0, 0.04092, 0.04092, 0.04092, 1.0, 0.1221, 0.1221, 0.1221, 1.0, 0.04092, 0.04092, 0.04092, 1.0, 0.04817, 0.04817, 0.04817, 1.0, 0.1221, 0.1221, 0.1221, 1.0, 0.04817, 0.04817, 0.04817, 1.0, 0.1221, 0.1221, 0.1221, 1.0, 0.1221, 0.1221, 0.1221, 1.0, 0.1221, 0.1221, 0.1221, 1.0, 0.04817, 0.04817, 0.04817, 1.0, 0.1221, 0.1221, 0.1221, 1.0, 0.04817, 0.04817, 0.04817, 1.0, 0.1221, 0.1221, 0.1221, 1.0, 0.0331, 0.0331, 0.0331, 1.0, 0.1221, 0.1221, 0.1221, 1.0, 0.1221, 0.1221, 0.1221, 1.0, 0.0331, 0.0331, 0.0331, 1.0, 0.1221, 0.1221, 0.1221, 1.0, 0.0331, 0.0331, 0.0331, 1.0, 0.0331, 0.0331, 0.0331, 1.0, 0.1221, 0.1221, 0.1221, 1.0, 0.1221, 0.1221, 0.1221, 1.0, 0.0331, 0.0331, 0.0331, 1.0, 0.1221, 0.1221, 0.1221, 1.0, 0.0331, 0.0331, 0.0331, 1.0, 0.1221, 0.1221, 0.1221, 1.0, 0.1221, 0.1221, 0.1221, 1.0, 0.1221, 0.1221, 0.1221, 1.0, 0.1221, 0.1221, 0.1221, 1.0, 0.1221, 0.1221, 0.1221, 1.0, 0.1221, 0.1221, 0.1221, 1.0, 0.1221, 0.1221, 0.1221, 1.0, 0.1221, 0.1221, 0.1221, 1.0, 0.1221, 0.1221, 0.1221, 1.0, 0.1221, 0.1221, 0.1221, 1.0, 0.1221, 0.1221, 0.1221, 1.0, 0.1221, 0.1221, 0.1221, 1.0, 0.1221, 0.1221, 0.1221, 1.0, 0.1221, 0.1221, 0.1221, 1.0, 0.1221, 0.1221, 0.1221, 1.0, 0.1221, 0.1221, 0.1221, 1.0, 0.1221, 0.1221, 0.1221, 1.0, 0.1221, 0.1221, 0.1221, 1.0, 0.1221, 0.1221, 0.1221, 1.0, 0.1221, 0.1221, 0.1221, 1.0, 0.1221, 0.1221, 0.1221, 1.0, 0.1221, 0.1221, 0.1221, 1.0, 0.1221, 0.1221, 0.1221, 1.0, 0.1221, 0.1221, 0.1221, 1.0, 0.1221, 0.1221, 0.1221, 1.0, 0.1221, 0.1221, 0.1221, 1.0, 0.1221, 0.1221, 0.1221, 1.0, 0.1221, 0.1221, 0.1221, 1.0, 0.1221, 0.1221, 0.1221, 1.0, 0.1221, 0.1221, 0.1221, 1.0, 0.1221, 0.1221, 0.1221, 1.0, 0.1221, 0.1221, 0.1221, 1.0, 0.1221, 0.1221, 0.1221, 1.0, 0.1221, 0.1221, 0.1221, 1.0, 0.1221, 0.1221, 0.1221, 1.0, 0.1221, 0.1221, 0.1221, 1.0, 0.1221, 0.1221, 0.1221, 1.0, 0.1221, 0.1221, 0.1221, 1.0, 0.1221, 0.1221, 0.1221, 1.0, 0.1221, 0.1221, 0.1221, 1.0, 0.1221, 0.1221, 0.1221, 1.0, 0.1221, 0.1221, 0.1221, 1.0, 0.1221, 0.1221, 0.1221, 1.0, 0.1221, 0.1221, 0.1221, 1.0, 0.1221, 0.1221, 0.1221, 1.0, 0.1221, 0.1221, 0.1221, 1.0, 0.04519, 0.04519, 0.04519, 1.0, 0.06848, 0.06848, 0.06848, 1.0, 0.1221, 0.1221, 0.1221, 1.0, 0.06848, 0.06848, 0.06848, 1.0, 0.1221, 0.1221, 0.1221, 1.0, 0.1221, 0.1221, 0.1221, 1.0, 0.1221, 0.1221, 0.1221, 1.0, 0.1221, 0.1221, 0.1221, 1.0, 0.1221, 0.1221, 0.1221, 1.0, 0.1221, 0.1221, 0.1221, 1.0, 0.1221, 0.1221, 0.1221, 1.0, 0.1221, 0.1221, 0.1221, 1.0, 0.1221, 0.1221, 0.1221, 1.0, 0.1221, 0.1221, 0.1221, 1.0, 0.1221, 0.1221, 0.1221, 1.0, 0.1221, 0.1221, 0.1221, 1.0, 0.1221, 0.1221, 0.1221, 1.0, 0.1221, 0.1221, 0.1221, 1.0, 0.1221, 0.1221, 0.1221, 1.0, 0.1221, 0.1221, 0.1221, 1.0, 0.1221, 0.1221, 0.1221, 1.0, 0.1221, 0.1221, 0.1221, 1.0, 0.1221, 0.1221, 0.1221, 1.0, 0.1221, 0.1221, 0.1221, 1.0, 0.1221, 0.1221, 0.1221, 1.0, 0.1221, 0.1221, 0.1221, 1.0, 0.1221, 0.1221, 0.1221, 1.0, 0.1221, 0.1221, 0.1221, 1.0, 0.1221, 0.1221, 0.1221, 1.0, 0.1221, 0.1221, 0.1221, 1.0, 0.1221, 0.1221, 0.1221, 1.0, 0.1221, 0.1221, 0.1221, 1.0, 0.1221, 0.1221, 0.1221, 1.0, 0.1221, 0.1221, 0.1221, 1.0, 0.1221, 0.1221, 0.1221, 1.0, 0.1221, 0.1221, 0.1221, 1.0, 0.1221, 0.1221, 0.1221, 1.0, 0.1221, 0.1221, 0.1221, 1.0, 0.1221, 0.1221, 0.1221, 1.0, 0.1221, 0.1221, 0.1221, 1.0, 0.1221, 0.1221, 0.1221, 1.0, 0.1221, 0.1221, 0.1221, 1.0, 0.1221, 0.1221, 0.1221, 1.0, 0.1221, 0.1221, 0.1221, 1.0, 0.1221, 0.1221, 0.1221, 1.0, 0.1221, 0.1221, 0.1221, 1.0, 0.1221, 0.1221, 0.1221, 1.0, 0.1221, 0.1221, 0.1221, 1.0, 0.1221, 0.1221, 0.1221, 1.0, 0.1221, 0.1221, 0.1221, 1.0, 0.1221, 0.1221, 0.1221, 1.0, 0.1221, 0.1221, 0.1221, 1.0, 0.1221, 0.1221, 0.1221, 1.0, 0.1221, 0.1221, 0.1221, 1.0, 0.1221, 0.1221, 0.1221, 1.0, 0.1221, 0.1221, 0.1221, 1.0, 0.1221, 0.1221, 0.1221, 1.0, 0.1221, 0.1221, 0.1221, 1.0, 0.1221, 0.1221, 0.1221, 1.0, 0.1221, 0.1221, 0.1221, 1.0, 0.1221, 0.1221, 0.1221, 1.0, 0.1221, 0.1221, 0.1221, 1.0, 0.1221, 0.1221, 0.1221, 1.0, 0.1221, 0.1221, 0.1221, 1.0, 0.1221, 0.1221, 0.1221, 1.0, 0.1221, 0.1221, 0.1221, 1.0, 0.1221, 0.1221, 0.1221, 1.0, 0.1221, 0.1221, 0.1221, 1.0, 0.1221, 0.1221, 0.1221, 1.0, 0.1221, 0.1221, 0.1221, 1.0, 0.0331, 0.0331, 0.0331, 1.0, 0.1221, 0.1221, 0.1221, 1.0, 0.0331, 0.0331, 0.0331, 1.0, 0.0331, 0.0331, 0.0331, 1.0, 0.1221, 0.1221, 0.1221, 1.0, 0.1221, 0.1221, 0.1221, 1.0, 0.1221, 0.1221, 0.1221, 1.0, 0.1221, 0.1221, 0.1221, 1.0, 0.1221, 0.1221, 0.1221, 1.0, 0.1221, 0.1221, 0.1221, 1.0, 0.1221, 0.1221, 0.1221, 1.0, 0.1221, 0.1221, 0.1221, 1.0, 0.1221, 0.1221, 0.1221, 1.0, 0.1221, 0.1221, 0.1221, 1.0, 0.1221, 0.1221, 0.1221, 1.0, 0.1221, 0.1221, 0.1221, 1.0, 0.1221, 0.1221, 0.1221, 1.0, 0.1221, 0.1221, 0.1221, 1.0, 0.1221, 0.1221, 0.1221, 1.0, 0.1221, 0.1221, 0.1221, 1.0, 0.1221, 0.1221, 0.1221, 1.0, 0.1221, 0.1221, 0.1221, 1.0, 0.1221, 0.1221, 0.1221, 1.0, 0.1221, 0.1221, 0.1221, 1.0, 0.1221, 0.1221, 0.1221, 1.0, 0.1221, 0.1221, 0.1221, 1.0, 0.1221, 0.1221, 0.1221, 1.0, 0.1221, 0.1221, 0.1221, 1.0, 0.1221, 0.1221, 0.1221, 1.0, 0.1221, 0.1221, 0.1221, 1.0, 0.1221, 0.1221, 0.1221, 1.0, 0.1221, 0.1221, 0.1221, 1.0, 0.1221, 0.1221, 0.1221, 1.0, 0.1221, 0.1221, 0.1221, 1.0, 0.1221, 0.1221, 0.1221, 1.0, 0.1221, 0.1221, 0.1221, 1.0, 0.1221, 0.1221, 0.1221, 1.0, 0.1221, 0.1221, 0.1221, 1.0, 0.1221, 0.1221, 0.1221, 1.0, 0.1221, 0.1221, 0.1221, 1.0, 0.1221, 0.1221, 0.1221, 1.0, 0.1221, 0.1221, 0.1221, 1.0, 0.1221, 0.1221, 0.1221, 1.0, 0.1221, 0.1221, 0.1221, 1.0, 0.1221, 0.1221, 0.1221, 1.0, 0.1221, 0.1221, 0.1221, 1.0, 0.1221, 0.1221, 0.1221, 1.0, 0.1221, 0.1221, 0.1221, 1.0, 0.0331, 0.0331, 0.0331, 1.0, 0.1221, 0.1221, 0.1221, 1.0, 0.0331, 0.0331, 0.0331, 1.0, 0.0331, 0.0331, 0.0331, 1.0, 0.1221, 0.1221, 0.1221, 1.0, 0.1221, 0.1221, 0.1221, 1.0, 0.0331, 0.0331, 0.0331, 1.0, 0.1221, 0.1221, 0.1221, 1.0, 0.0331, 0.0331, 0.0331, 1.0, 0.0331, 0.0331, 0.0331, 1.0, 0.1221, 0.1221, 0.1221, 1.0, 0.1221, 0.1221, 0.1221, 1.0, 0.0331, 0.0331, 0.0331, 1.0, 0.1221, 0.1221, 0.1221, 1.0, 0.0331, 0.0331, 0.0331, 1.0, 0.0331, 0.0331, 0.0331, 1.0, 0.1221, 0.1221, 0.1221, 1.0, 0.1221, 0.1221, 0.1221, 1.0, 0.0331, 0.0331, 0.0331, 1.0, 0.1221, 0.1221, 0.1221, 1.0, 0.0331, 0.0331, 0.0331, 1.0, 0.0331, 0.0331, 0.0331, 1.0, 0.1221, 0.1221, 0.1221, 1.0, 0.1221, 0.1221, 0.1221, 1.0, 0.0331, 0.0331, 0.0331, 1.0, 0.1221, 0.1221, 0.1221, 1.0, 0.0331, 0.0331, 0.0331, 1.0, 0.0331, 0.0331, 0.0331, 1.0, 0.1221, 0.1221, 0.1221, 1.0, 0.1221, 0.1221, 0.1221, 1.0, 0.0331, 0.0331, 0.0331, 1.0, 0.1221, 0.1221, 0.1221, 1.0, 0.0331, 0.0331, 0.0331, 1.0, 0.0331, 0.0331, 0.0331, 1.0, 0.1221, 0.1221, 0.1221, 1.0, 0.1221, 0.1221, 0.1221, 1.0, 0.0331, 0.0331, 0.0331, 1.0, 0.1221, 0.1221, 0.1221, 1.0, 0.0331, 0.0331, 0.0331, 1.0, 0.0331, 0.0331, 0.0331, 1.0, 0.1221, 0.1221, 0.1221, 1.0, 0.1221, 0.1221, 0.1221, 1.0, 0.0331, 0.0331, 0.0331, 1.0, 0.1221, 0.1221, 0.1221, 1.0, 0.0331, 0.0331, 0.0331, 1.0, 0.0331, 0.0331, 0.0331, 1.0, 0.1221, 0.1221, 0.1221, 1.0, 0.1221, 0.1221, 0.1221, 1.0, 0.0331, 0.0331, 0.0331, 1.0, 0.1221, 0.1221, 0.1221, 1.0, 0.0331, 0.0331, 0.0331, 1.0, 0.0331, 0.0331, 0.0331, 1.0, 0.1221, 0.1221, 0.1221, 1.0, 0.1221, 0.1221, 0.1221, 1.0, 0.0331, 0.0331, 0.0331, 1.0, 0.1221, 0.1221, 0.1221, 1.0, 0.0331, 0.0331, 0.0331, 1.0, 0.0331, 0.0331, 0.0331, 1.0, 0.1221, 0.1221, 0.1221, 1.0, 0.1221, 0.1221, 0.1221, 1.0, 0.0331, 0.0331, 0.0331, 1.0, 0.1221, 0.1221, 0.1221, 1.0, 0.0331, 0.0331, 0.0331, 1.0, 0.0331, 0.0331, 0.0331, 1.0, 0.0331, 0.0331, 0.0331, 1.0, 0.0331, 0.0331, 0.0331, 1.0, 0.0331, 0.0331, 0.0331, 1.0, 0.0331, 0.0331, 0.0331, 1.0, 0.0331, 0.0331, 0.0331, 1.0, 0.0331, 0.0331, 0.0331, 1.0, 0.0331, 0.0331, 0.0331, 1.0, 0.0331, 0.0331, 0.0331, 1.0, 0.0331, 0.0331, 0.0331, 1.0, 0.0331, 0.0331, 0.0331, 1.0, 0.0331, 0.0331, 0.0331, 1.0, 0.0331, 0.0331, 0.0331, 1.0, 0.0331, 0.0331, 0.0331, 1.0, 0.0331, 0.0331, 0.0331, 1.0, 0.0331, 0.0331, 0.0331, 1.0, 0.0331, 0.0331, 0.0331, 1.0, 0.0331, 0.0331, 0.0331, 1.0, 0.0331, 0.0331, 0.0331, 1.0, 0.0331, 0.0331, 0.0331, 1.0, 0.0331, 0.0331, 0.0331, 1.0, 0.0331, 0.0331, 0.0331, 1.0, 0.0331, 0.0331, 0.0331, 1.0, 0.0331, 0.0331, 0.0331, 1.0, 0.0331, 0.0331, 0.0331, 1.0, 0.0331, 0.0331, 0.0331, 1.0, 0.0331, 0.0331, 0.0331, 1.0, 0.0331, 0.0331, 0.0331, 1.0, 0.0331, 0.0331, 0.0331, 1.0, 0.0331, 0.0331, 0.0331, 1.0, 0.0331, 0.0331, 0.0331, 1.0, 0.0331, 0.0331, 0.0331, 1.0, 0.0331, 0.0331, 0.0331, 1.0, 0.0331, 0.0331, 0.0331, 1.0, 0.0331, 0.0331, 0.0331, 1.0, 0.0331, 0.0331, 0.0331, 1.0, 0.0331, 0.0331, 0.0331, 1.0, 0.0331, 0.0331, 0.0331, 1.0, 0.0331, 0.0331, 0.0331, 1.0, 0.0331, 0.0331, 0.0331, 1.0, 0.0331, 0.0331, 0.0331, 1.0, 0.0331, 0.0331, 0.0331, 1.0, 0.0331, 0.0331, 0.0331, 1.0, 0.0331, 0.0331, 0.0331, 1.0, 0.0331, 0.0331, 0.0331, 1.0, 0.0331, 0.0331, 0.0331, 1.0, 0.0331, 0.0331, 0.0331, 1.0, 0.0331, 0.0331, 0.0331, 1.0, 0.0331, 0.0331, 0.0331, 1.0, 0.0331, 0.0331, 0.0331, 1.0, 0.0331, 0.0331, 0.0331, 1.0, 0.0331, 0.0331, 0.0331, 1.0, 0.0331, 0.0331, 0.0331, 1.0, 0.0331, 0.0331, 0.0331, 1.0, 0.0331, 0.0331, 0.0331, 1.0, 0.0331, 0.0331, 0.0331, 1.0, 0.0331, 0.0331, 0.0331, 1.0, 0.0331, 0.0331, 0.0331, 1.0, 0.0331, 0.0331, 0.0331, 1.0, 0.0331, 0.0331, 0.0331, 1.0, 0.0331, 0.0331, 0.0331, 1.0, 0.0331, 0.0331, 0.0331, 1.0, 0.0331, 0.0331, 0.0331, 1.0, 0.0331, 0.0331, 0.0331, 1.0, 0.0331, 0.0331, 0.0331, 1.0, 0.0331, 0.0331, 0.0331, 1.0, 0.0331, 0.0331, 0.0331, 1.0, 0.0331, 0.0331, 0.0331, 1.0, 0.0331, 0.0331, 0.0331, 1.0, 0.0331, 0.0331, 0.0331, 1.0, 0.0331, 0.0331, 0.0331, 1.0, 0.0331, 0.0331, 0.0331, 1.0, 0.0331, 0.0331, 0.0331, 1.0, 0.1221, 0.1221, 0.1221, 1.0, 0.1221, 0.1221, 0.1221, 1.0, 0.1221, 0.1221, 0.1221, 1.0, 0.1221, 0.1221, 0.1221, 1.0, 0.1221, 0.1221, 0.1221, 1.0, 0.1221, 0.1221, 0.1221, 1.0, 0.1221, 0.1221, 0.1221, 1.0, 0.1221, 0.1221, 0.1221, 1.0, 0.1221, 0.1221, 0.1221, 1.0, 0.1221, 0.1221, 0.1221, 1.0, 0.1221, 0.1221, 0.1221, 1.0, 0.1221, 0.1221, 0.1221, 1.0, 0.1221, 0.1221, 0.1221, 1.0, 0.1221, 0.1221, 0.1221, 1.0, 0.1221, 0.1221, 0.1221, 1.0, 0.1221, 0.1221, 0.1221, 1.0, 0.1221, 0.1221, 0.1221, 1.0, 0.1221, 0.1221, 0.1221, 1.0, 0.1221, 0.1221, 0.1221, 1.0, 0.1221, 0.1221, 0.1221, 1.0, 0.1221, 0.1221, 0.1221, 1.0, 0.1221, 0.1221, 0.1221, 1.0, 0.1221, 0.1221, 0.1221, 1.0, 0.1221, 0.1221, 0.1221, 1.0, 0.1221, 0.1221, 0.1221, 1.0, 0.1221, 0.1221, 0.1221, 1.0, 0.1221, 0.1221, 0.1221, 1.0, 0.1221, 0.1221, 0.1221, 1.0, 0.1221, 0.1221, 0.1221, 1.0, 0.1221, 0.1221, 0.1221, 1.0, 0.1221, 0.1221, 0.1221, 1.0, 0.1221, 0.1221, 0.1221, 1.0, 0.1221, 0.1221, 0.1221, 1.0, 0.1221, 0.1221, 0.1221, 1.0, 0.1221, 0.1221, 0.1221, 1.0, 0.1221, 0.1221, 0.1221, 1.0, 0.04519, 0.04519, 0.04519, 1.0, 0.07819, 0.07819, 0.07819, 1.0, 0.04519, 0.04519, 0.04519, 1.0, 0.04519, 0.04519, 0.04519, 1.0, 0.04519, 0.04519, 0.04519, 1.0, 0.06848, 0.06848, 0.06848, 1.0, 0.0331, 0.0331, 0.0331, 1.0, 0.04092, 0.04092, 0.04092, 1.0, 0.0331, 0.0331, 0.0331, 1.0, 0.0331, 0.0331, 0.0331, 1.0, 0.0331, 0.0331, 0.0331, 1.0, 0.0331, 0.0331, 0.0331, 1.0, 0.0331, 0.0331, 0.0331, 1.0, 0.0331, 0.0331, 0.0331, 1.0, 0.0331, 0.0331, 0.0331, 1.0, 0.0331, 0.0331, 0.0331, 1.0, 0.0331, 0.0331, 0.0331, 1.0, 0.0331, 0.0331, 0.0331, 1.0, 0.0331, 0.0331, 0.0331, 1.0, 0.0331, 0.0331, 0.0331, 1.0, 0.0331, 0.0331, 0.0331, 1.0, 0.0331, 0.0331, 0.0331, 1.0, 0.0331, 0.0331, 0.0331, 1.0, 0.0331, 0.0331, 0.0331, 1.0, 0.0331, 0.0331, 0.0331, 1.0, 0.0331, 0.0331, 0.0331, 1.0, 0.0331, 0.0331, 0.0331, 1.0, 0.0331, 0.0331, 0.0331, 1.0, 0.0331, 0.0331, 0.0331, 1.0, 0.0331, 0.0331, 0.0331, 1.0, 0.0331, 0.0331, 0.0331, 1.0, 0.0331, 0.0331, 0.0331, 1.0, 0.0331, 0.0331, 0.0331, 1.0, 0.0331, 0.0331, 0.0331, 1.0, 0.0331, 0.0331, 0.0331, 1.0, 0.0331, 0.0331, 0.0331, 1.0, 0.0331, 0.0331, 0.0331, 1.0, 0.0331, 0.0331, 0.0331, 1.0, 0.0331, 0.0331, 0.0331, 1.0, 0.0331, 0.0331, 0.0331, 1.0, 0.0331, 0.0331, 0.0331, 1.0, 0.0331, 0.0331, 0.0331, 1.0, 0.0331, 0.0331, 0.0331, 1.0, 0.0331, 0.0331, 0.0331, 1.0, 0.04817, 0.04817, 0.04817, 1.0, 0.0331, 0.0331, 0.0331, 1.0, 0.04817, 0.04817, 0.04817, 1.0, 0.0331, 0.0331, 0.0331, 1.0, 0.0331, 0.0331, 0.0331, 1.0, 0.04817, 0.04817, 0.04817, 1.0, 0.04092, 0.04092, 0.04092, 1.0, 0.0331, 0.0331, 0.0331, 1.0, 0.04092, 0.04092, 0.04092, 1.0, 0.0331, 0.0331, 0.0331, 1.0, 0.0331, 0.0331, 0.0331, 1.0, 0.0331, 0.0331, 0.0331, 1.0, 0.001214, 0.001214, 0.001214, 1.0, 0.0331, 0.0331, 0.0331, 1.0, 0.001214, 0.001214, 0.001214, 1.0, 0.001214, 0.001214, 0.001214, 1.0, 0.001214, 0.001214, 0.001214, 1.0, 0.001214, 0.001214, 0.001214, 1.0, 0.0331, 0.0331, 0.0331, 1.0, 0.001214, 0.001214, 0.001214, 1.0, 0.0331, 0.0331, 0.0331, 1.0, 0.0331, 0.0331, 0.0331, 1.0, 0.0331, 0.0331, 0.0331, 1.0, 0.0331, 0.0331, 0.0331, 1.0, 0.001214, 0.001214, 0.001214, 1.0, 0.0331, 0.0331, 0.0331, 1.0, 0.001214, 0.001214, 0.001214, 1.0, 0.001214, 0.001214, 0.001214, 1.0, 0.0331, 0.0331, 0.0331, 1.0, 0.0331, 0.0331, 0.0331, 1.0, 0.001214, 0.001214, 0.001214, 1.0, 0.0331, 0.0331, 0.0331, 1.0, 0.001214, 0.001214, 0.001214, 1.0, 0.001214, 0.001214, 0.001214, 1.0, 0.0331, 0.0331, 0.0331, 1.0, 0.0331, 0.0331, 0.0331, 1.0, 0.001214, 0.001214, 0.001214, 1.0, 0.0331, 0.0331, 0.0331, 1.0, 0.001214, 0.001214, 0.001214, 1.0, 0.001214, 0.001214, 0.001214, 1.0, 0.0331, 0.0331, 0.0331, 1.0, 0.0331, 0.0331, 0.0331, 1.0, 0.001214, 0.001214, 0.001214, 1.0, 0.0331, 0.0331, 0.0331, 1.0, 0.001214, 0.001214, 0.001214, 1.0, 0.001214, 0.001214, 0.001214, 1.0, 0.0331, 0.0331, 0.0331, 1.0, 0.0331, 0.0331, 0.0331, 1.0, 0.001214, 0.001214, 0.001214, 1.0, 0.0331, 0.0331, 0.0331, 1.0, 0.001214, 0.001214, 0.001214, 1.0, 0.001214, 0.001214, 0.001214, 1.0, 0.0331, 0.0331, 0.0331, 1.0, 0.0331, 0.0331, 0.0331, 1.0, 0.001214, 0.001214, 0.001214, 1.0, 0.0331, 0.0331, 0.0331, 1.0, 0.001214, 0.001214, 0.001214, 1.0, 0.001214, 0.001214, 0.001214, 1.0, 0.0331, 0.0331, 0.0331, 1.0, 0.0331, 0.0331, 0.0331, 1.0, 0.001214, 0.001214, 0.001214, 1.0, 0.0331, 0.0331, 0.0331, 1.0, 0.001214, 0.001214, 0.001214, 1.0, 0.001214, 0.001214, 0.001214, 1.0, 0.0331, 0.0331, 0.0331, 1.0, 0.0331, 0.0331, 0.0331, 1.0, 0.001214, 0.001214, 0.001214, 1.0, 0.0331, 0.0331, 0.0331, 1.0, 0.001214, 0.001214, 0.001214, 1.0, 0.001214, 0.001214, 0.001214, 1.0, 0.0331, 0.0331, 0.0331, 1.0, 0.0331, 0.0331, 0.0331, 1.0, 0.001214, 0.001214, 0.001214, 1.0, 0.0331, 0.0331, 0.0331, 1.0, 0.001214, 0.001214, 0.001214, 1.0, 0.001214, 0.001214, 0.001214, 1.0, 0.0331, 0.0331, 0.0331, 1.0, 0.0331, 0.0331, 0.0331, 1.0, 0.001214, 0.001214, 0.001214, 1.0, 0.0331, 0.0331, 0.0331, 1.0, 0.001214, 0.001214, 0.001214, 1.0, 0.001214, 0.001214, 0.001214, 1.0, 0.0331, 0.0331, 0.0331, 1.0, 0.0331, 0.0331, 0.0331, 1.0, 0.001214, 0.001214, 0.001214, 1.0, 0.0331, 0.0331, 0.0331, 1.0, 0.001214, 0.001214, 0.001214, 1.0, 0.001214, 0.001214, 0.001214, 1.0, 0.001214, 0.001214, 0.001214, 1.0, 0.001214, 0.001214, 0.001214, 1.0, 0.0331, 0.0331, 0.0331, 1.0, 0.001214, 0.001214, 0.001214, 1.0, 0.0331, 0.0331, 0.0331, 1.0, 0.0331, 0.0331, 0.0331, 1.0, 0.001214, 0.001214, 0.001214, 1.0, 0.001214, 0.001214, 0.001214, 1.0, 0.0331, 0.0331, 0.0331, 1.0, 0.001214, 0.001214, 0.001214, 1.0, 0.0331, 0.0331, 0.0331, 1.0, 0.0331, 0.0331, 0.0331, 1.0, 0.001214, 0.001214, 0.001214, 1.0, 0.001214, 0.001214, 0.001214, 1.0, 0.0331, 0.0331, 0.0331, 1.0, 0.001214, 0.001214, 0.001214, 1.0, 0.0331, 0.0331, 0.0331, 1.0, 0.0331, 0.0331, 0.0331, 1.0, 0.001214, 0.001214, 0.001214, 1.0, 0.001214, 0.001214, 0.001214, 1.0, 0.0331, 0.0331, 0.0331, 1.0, 0.001214, 0.001214, 0.001214, 1.0, 0.0331, 0.0331, 0.0331, 1.0, 0.0331, 0.0331, 0.0331, 1.0, 0.001214, 0.001214, 0.001214, 1.0, 0.001214, 0.001214, 0.001214, 1.0, 0.0331, 0.0331, 0.0331, 1.0, 0.001214, 0.001214, 0.001214, 1.0, 0.0331, 0.0331, 0.0331, 1.0, 0.0331, 0.0331, 0.0331, 1.0, 0.001214, 0.001214, 0.001214, 1.0, 0.001214, 0.001214, 0.001214, 1.0, 0.0331, 0.0331, 0.0331, 1.0, 0.001214, 0.001214, 0.001214, 1.0, 0.0331, 0.0331, 0.0331, 1.0, 0.0331, 0.0331, 0.0331, 1.0, 0.001214, 0.001214, 0.001214, 1.0, 0.001214, 0.001214, 0.001214, 1.0, 0.0331, 0.0331, 0.0331, 1.0, 0.001214, 0.001214, 0.001214, 1.0, 0.0331, 0.0331, 0.0331, 1.0, 0.0331, 0.0331, 0.0331, 1.0, 0.001214, 0.001214, 0.001214, 1.0, 0.001214, 0.001214, 0.001214, 1.0, 0.0331, 0.0331, 0.0331, 1.0, 0.001214, 0.001214, 0.001214, 1.0, 0.0331, 0.0331, 0.0331, 1.0, 0.0331, 0.0331, 0.0331, 1.0, 0.001214, 0.001214, 0.001214, 1.0, 0.001214, 0.001214, 0.001214, 1.0, 0.0331, 0.0331, 0.0331, 1.0, 0.001214, 0.001214, 0.001214, 1.0, 0.0331, 0.0331, 0.0331, 1.0, 0.0331, 0.0331, 0.0331, 1.0, 0.001214, 0.001214, 0.001214, 1.0, 0.001214, 0.001214, 0.001214, 1.0, 0.0331, 0.0331, 0.0331, 1.0, 0.001214, 0.001214, 0.001214, 1.0, 0.0331, 0.0331, 0.0331, 1.0, 0.0331, 0.0331, 0.0331, 1.0, 0.001214, 0.001214, 0.001214, 1.0, 0.001214, 0.001214, 0.001214, 1.0, 0.0331, 0.0331, 0.0331, 1.0, 0.001214, 0.001214, 0.001214, 1.0, 0.0331, 0.0331, 0.0331, 1.0, 0.0331, 0.0331, 0.0331, 1.0, 0.0331, 0.0331, 0.0331, 1.0, 0.0331, 0.0331, 0.0331, 1.0, 0.001214, 0.001214, 0.001214, 1.0, 0.0331, 0.0331, 0.0331, 1.0, 0.001214, 0.001214, 0.001214, 1.0, 0.001214, 0.001214, 0.001214, 1.0, 0.001214, 0.001214, 0.001214, 1.0, 0.001214, 0.001214, 0.001214, 1.0, 0.001214, 0.001214, 0.001214, 1.0, 0.001214, 0.001214, 0.001214, 1.0, 0.001214, 0.001214, 0.001214, 1.0, 0.001214, 0.001214, 0.001214, 1.0, 0.0331, 0.0331, 0.0331, 1.0, 0.0331, 0.0331, 0.0331, 1.0, 0.001214, 0.001214, 0.001214, 1.0, 0.0331, 0.0331, 0.0331, 1.0, 0.001214, 0.001214, 0.001214, 1.0, 0.001214, 0.001214, 0.001214, 1.0, 0.0331, 0.0331, 0.0331, 1.0, 0.0331, 0.0331, 0.0331, 1.0, 0.001214, 0.001214, 0.001214, 1.0, 0.0331, 0.0331, 0.0331, 1.0, 0.001214, 0.001214, 0.001214, 1.0, 0.001214, 0.001214, 0.001214, 1.0, 0.0331, 0.0331, 0.0331, 1.0, 0.0331, 0.0331, 0.0331, 1.0, 0.001214, 0.001214, 0.001214, 1.0, 0.0331, 0.0331, 0.0331, 1.0, 0.001214, 0.001214, 0.001214, 1.0, 0.001214, 0.001214, 0.001214, 1.0, 0.0331, 0.0331, 0.0331, 1.0, 0.0331, 0.0331, 0.0331, 1.0, 0.001214, 0.001214, 0.001214, 1.0, 0.0331, 0.0331, 0.0331, 1.0, 0.001214, 0.001214, 0.001214, 1.0, 0.001214, 0.001214, 0.001214, 1.0, 0.0331, 0.0331, 0.0331, 1.0, 0.0331, 0.0331, 0.0331, 1.0, 0.001214, 0.001214, 0.001214, 1.0, 0.0331, 0.0331, 0.0331, 1.0, 0.001214, 0.001214, 0.001214, 1.0, 0.001214, 0.001214, 0.001214, 1.0, 0.0331, 0.0331, 0.0331, 1.0, 0.0331, 0.0331, 0.0331, 1.0, 0.001214, 0.001214, 0.001214, 1.0, 0.0331, 0.0331, 0.0331, 1.0, 0.001214, 0.001214, 0.001214, 1.0, 0.001214, 0.001214, 0.001214, 1.0, 0.0331, 0.0331, 0.0331, 1.0, 0.0331, 0.0331, 0.0331, 1.0, 0.001214, 0.001214, 0.001214, 1.0, 0.0331, 0.0331, 0.0331, 1.0, 0.001214, 0.001214, 0.001214, 1.0, 0.001214, 0.001214, 0.001214, 1.0, 0.0331, 0.0331, 0.0331, 1.0, 0.0331, 0.0331, 0.0331, 1.0, 0.001214, 0.001214, 0.001214, 1.0, 0.0331, 0.0331, 0.0331, 1.0, 0.001214, 0.001214, 0.001214, 1.0, 0.001214, 0.001214, 0.001214, 1.0, 0.0331, 0.0331, 0.0331, 1.0, 0.0331, 0.0331, 0.0331, 1.0, 0.001214, 0.001214, 0.001214, 1.0, 0.0331, 0.0331, 0.0331, 1.0, 0.001214, 0.001214, 0.001214, 1.0, 0.001214, 0.001214, 0.001214, 1.0, 0.0331, 0.0331, 0.0331, 1.0, 0.0331, 0.0331, 0.0331, 1.0, 0.001214, 0.001214, 0.001214, 1.0, 0.0331, 0.0331, 0.0331, 1.0, 0.001214, 0.001214, 0.001214, 1.0, 0.001214, 0.001214, 0.001214, 1.0, 0.0331, 0.0331, 0.0331, 1.0, 0.0331, 0.0331, 0.0331, 1.0, 0.001214, 0.001214, 0.001214, 1.0, 0.0331, 0.0331, 0.0331, 1.0, 0.001214, 0.001214, 0.001214, 1.0, 0.001214, 0.001214, 0.001214, 1.0, 0.001214, 0.001214, 0.001214, 1.0, 0.001214, 0.001214, 0.001214, 1.0, 0.001214, 0.001214, 0.001214, 1.0, 0.001214, 0.001214, 0.001214, 1.0, 0.001214, 0.001214, 0.001214, 1.0, 0.001214, 0.001214, 0.001214, 1.0, 0.001214, 0.001214, 0.001214, 1.0, 0.001214, 0.001214, 0.001214, 1.0, 0.001214, 0.001214, 0.001214, 1.0, 0.001214, 0.001214, 0.001214, 1.0, 0.001214, 0.001214, 0.001214, 1.0, 0.001214, 0.001214, 0.001214, 1.0, 0.001214, 0.001214, 0.001214, 1.0, 0.001214, 0.001214, 0.001214, 1.0, 0.001214, 0.001214, 0.001214, 1.0, 0.001214, 0.001214, 0.001214, 1.0, 0.001214, 0.001214, 0.001214, 1.0, 0.001214, 0.001214, 0.001214, 1.0, 0.001214, 0.001214, 0.001214, 1.0, 0.001214, 0.001214, 0.001214, 1.0, 0.001214, 0.001214, 0.001214, 1.0, 0.001214, 0.001214, 0.001214, 1.0, 0.001214, 0.001214, 0.001214, 1.0, 0.001214, 0.001214, 0.001214, 1.0, 0.001214, 0.001214, 0.001214, 1.0, 0.001214, 0.001214, 0.001214, 1.0, 0.001214, 0.001214, 0.001214, 1.0, 0.001214, 0.001214, 0.001214, 1.0, 0.001214, 0.001214, 0.001214, 1.0, 0.001214, 0.001214, 0.001214, 1.0, 0.001214, 0.001214, 0.001214, 1.0, 0.001214, 0.001214, 0.001214, 1.0, 0.001214, 0.001214, 0.001214, 1.0, 0.001214, 0.001214, 0.001214, 1.0, 0.001214, 0.001214, 0.001214, 1.0, 0.001214, 0.001214, 0.001214, 1.0, 0.001214, 0.001214, 0.001214, 1.0, 0.001214, 0.001214, 0.001214, 1.0, 0.001214, 0.001214, 0.001214, 1.0, 0.001214, 0.001214, 0.001214, 1.0, 0.001214, 0.001214, 0.001214, 1.0, 0.001214, 0.001214, 0.001214, 1.0, 0.001214, 0.001214, 0.001214, 1.0, 0.001214, 0.001214, 0.001214, 1.0, 0.001214, 0.001214, 0.001214, 1.0, 0.001214, 0.001214, 0.001214, 1.0, 0.001214, 0.001214, 0.001214, 1.0, 0.001214, 0.001214, 0.001214, 1.0, 0.001214, 0.001214, 0.001214, 1.0, 0.001214, 0.001214, 0.001214, 1.0, 0.001214, 0.001214, 0.001214, 1.0, 0.001214, 0.001214, 0.001214, 1.0, 0.001214, 0.001214, 0.001214, 1.0, 0.001214, 0.001214, 0.001214, 1.0, 0.001214, 0.001214, 0.001214, 1.0, 0.001214, 0.001214, 0.001214, 1.0, 0.001214, 0.001214, 0.001214, 1.0, 0.001214, 0.001214, 0.001214, 1.0, 0.001214, 0.001214, 0.001214, 1.0, 0.001214, 0.001214, 0.001214, 1.0, 0.001214, 0.001214, 0.001214, 1.0, 0.001214, 0.001214, 0.001214, 1.0, 0.001214, 0.001214, 0.001214, 1.0, 0.001214, 0.001214, 0.001214, 1.0, 0.001214, 0.001214, 0.001214, 1.0, 0.001214, 0.001214, 0.001214, 1.0, 0.001214, 0.001214, 0.001214, 1.0, 0.001214, 0.001214, 0.001214, 1.0, 0.001214, 0.001214, 0.001214, 1.0, 0.001214, 0.001214, 0.001214, 1.0, 0.001214, 0.001214, 0.001214, 1.0, 0.001214, 0.001214, 0.001214, 1.0, 0.001214, 0.001214, 0.001214, 1.0, 0.001214, 0.001214, 0.001214, 1.0, 0.001214, 0.001214, 0.001214, 1.0, 0.001214, 0.001214, 0.001214, 1.0, 0.001214, 0.001214, 0.001214, 1.0, 0.001214, 0.001214, 0.001214, 1.0, 0.001214, 0.001214, 0.001214, 1.0, 0.001214, 0.001214, 0.001214, 1.0, 0.001214, 0.001214, 0.001214, 1.0, 0.001214, 0.001214, 0.001214, 1.0, 0.001214, 0.001214, 0.001214, 1.0, 0.001214, 0.001214, 0.001214, 1.0, 0.001214, 0.001214, 0.001214, 1.0, 0.001214, 0.001214, 0.001214, 1.0, 0.001214, 0.001214, 0.001214, 1.0, 0.001214, 0.001214, 0.001214, 1.0, 0.001214, 0.001214, 0.001214, 1.0, 0.001214, 0.001214, 0.001214, 1.0, 0.001214, 0.001214, 0.001214, 1.0, 0.001214, 0.001214, 0.001214, 1.0, 0.001214, 0.001214, 0.001214, 1.0, 0.001214, 0.001214, 0.001214, 1.0, 0.001214, 0.001214, 0.001214, 1.0, 0.001214, 0.001214, 0.001214, 1.0, 0.001214, 0.001214, 0.001214, 1.0, 0.001214, 0.001214, 0.001214, 1.0, 0.001214, 0.001214, 0.001214, 1.0, 0.001214, 0.001214, 0.001214, 1.0, 0.001214, 0.001214, 0.001214, 1.0, 0.001214, 0.001214, 0.001214, 1.0, 0.001214, 0.001214, 0.001214, 1.0, 0.001214, 0.001214, 0.001214, 1.0, 0.001214, 0.001214, 0.001214, 1.0, 0.001214, 0.001214, 0.001214, 1.0, 0.001214, 0.001214, 0.001214, 1.0, 0.001214, 0.001214, 0.001214, 1.0, 0.001214, 0.001214, 0.001214, 1.0, 0.001214, 0.001214, 0.001214, 1.0, 0.001214, 0.001214, 0.001214, 1.0, 0.001214, 0.001214, 0.001214, 1.0, 0.001214, 0.001214, 0.001214, 1.0, 0.001214, 0.001214, 0.001214, 1.0, 0.001214, 0.001214, 0.001214, 1.0, 0.001214, 0.001214, 0.001214, 1.0, 0.001214, 0.001214, 0.001214, 1.0, 0.001214, 0.001214, 0.001214, 1.0, 0.001214, 0.001214, 0.001214, 1.0, 0.001214, 0.001214, 0.001214, 1.0, 0.001214, 0.001214, 0.001214, 1.0, 0.001214, 0.001214, 0.001214, 1.0, 0.001214, 0.001214, 0.001214, 1.0, 0.001214, 0.001214, 0.001214, 1.0, 0.001214, 0.001214, 0.001214, 1.0, 0.001214, 0.001214, 0.001214, 1.0, 0.001214, 0.001214, 0.001214, 1.0, 0.001214, 0.001214, 0.001214, 1.0, 0.001214, 0.001214, 0.001214, 1.0, 0.001214, 0.001214, 0.001214, 1.0, 0.001214, 0.001214, 0.001214, 1.0, 0.001214, 0.001214, 0.001214, 1.0, 0.001214, 0.001214, 0.001214, 1.0, 0.001214, 0.001214, 0.001214, 1.0, 0.001214, 0.001214, 0.001214, 1.0, 0.001214, 0.001214, 0.001214, 1.0, 0.001214, 0.001214, 0.001214, 1.0, 0.001214, 0.001214, 0.001214, 1.0, 0.001214, 0.001214, 0.001214, 1.0, 0.001214, 0.001214, 0.001214, 1.0, 0.001214, 0.001214, 0.001214, 1.0, 0.001214, 0.001214, 0.001214, 1.0, 0.001214, 0.001214, 0.001214, 1.0, 0.001214, 0.001214, 0.001214, 1.0, 0.001214, 0.001214, 0.001214, 1.0, 0.001214, 0.001214, 0.001214, 1.0, 0.001214, 0.001214, 0.001214, 1.0, 0.001214, 0.001214, 0.001214, 1.0, 0.001214, 0.001214, 0.001214, 1.0, 0.001214, 0.001214, 0.001214, 1.0, 0.001214, 0.001214, 0.001214, 1.0, 0.001214, 0.001214, 0.001214, 1.0, 0.001214, 0.001214, 0.001214, 1.0, 0.001214, 0.001214, 0.001214, 1.0, 0.001214, 0.001214, 0.001214, 1.0, 0.001214, 0.001214, 0.001214, 1.0, 0.001214, 0.001214, 0.001214, 1.0, 0.001214, 0.001214, 0.001214, 1.0, 0.001214, 0.001214, 0.001214, 1.0, 0.001214, 0.001214, 0.001214, 1.0, 0.001214, 0.001214, 0.001214, 1.0, 0.001214, 0.001214, 0.001214, 1.0, 0.001214, 0.001214, 0.001214, 1.0, 0.001214, 0.001214, 0.001214, 1.0, 0.001214, 0.001214, 0.001214, 1.0, 0.001214, 0.001214, 0.001214, 1.0, 0.001214, 0.001214, 0.001214, 1.0, 0.001214, 0.001214, 0.001214, 1.0, 0.001214, 0.001214, 0.001214, 1.0, 0.001214, 0.001214, 0.001214, 1.0, 0.001214, 0.001214, 0.001214, 1.0, 0.001214, 0.001214, 0.001214, 1.0, 0.001214, 0.001214, 0.001214, 1.0, 0.001214, 0.001214, 0.001214, 1.0, 0.001214, 0.001214, 0.001214, 1.0, 0.001214, 0.001214, 0.001214, 1.0, 0.001214, 0.001214, 0.001214, 1.0, 0.001214, 0.001214, 0.001214, 1.0, 0.001214, 0.001214, 0.001214, 1.0, 0.001214, 0.001214, 0.001214, 1.0, 0.001214, 0.001214, 0.001214, 1.0, 0.001214, 0.001214, 0.001214, 1.0, 0.001214, 0.001214, 0.001214, 1.0, 0.001214, 0.001214, 0.001214, 1.0, 0.001214, 0.001214, 0.001214, 1.0, 0.001214, 0.001214, 0.001214, 1.0, 0.001214, 0.001214, 0.001214, 1.0, 0.001214, 0.001214, 0.001214, 1.0, 0.001214, 0.001214, 0.001214, 1.0, 0.001214, 0.001214, 0.001214, 1.0, 0.001214, 0.001214, 0.001214, 1.0, 0.001214, 0.001214, 0.001214, 1.0, 0.001214, 0.001214, 0.001214, 1.0, 0.001214, 0.001214, 0.001214, 1.0, 0.001214, 0.001214, 0.001214, 1.0, 0.001214, 0.001214, 0.001214, 1.0, 0.001214, 0.001214, 0.001214, 1.0, 0.001214, 0.001214, 0.001214, 1.0, 0.001214, 0.001214, 0.001214, 1.0, 0.001214, 0.001214, 0.001214, 1.0, 0.001214, 0.001214, 0.001214, 1.0, 0.001214, 0.001214, 0.001214, 1.0, 0.001214, 0.001214, 0.001214, 1.0, 0.001214, 0.001214, 0.001214, 1.0, 0.001214, 0.001214, 0.001214, 1.0, 0.001214, 0.001214, 0.001214, 1.0, 0.001214, 0.001214, 0.001214, 1.0, 0.001214, 0.001214, 0.001214, 1.0, 0.001214, 0.001214, 0.001214, 1.0, 0.001214, 0.001214, 0.001214, 1.0, 0.001214, 0.001214, 0.001214, 1.0, 0.001214, 0.001214, 0.001214, 1.0, 0.001214, 0.001214, 0.001214, 1.0, 0.001214, 0.001214, 0.001214, 1.0, 0.001214, 0.001214, 0.001214, 1.0, 0.001214, 0.001214, 0.001214, 1.0, 0.001214, 0.001214, 0.001214, 1.0, 0.001214, 0.001214, 0.001214, 1.0, 0.03434, 0.1301, 0.1384, 1.0, 0.001214, 0.001214, 0.001214, 1.0, 0.03434, 0.1301, 0.1384, 1.0, 0.03434, 0.1301, 0.1384, 1.0, 0.001214, 0.001214, 0.001214, 1.0, 0.001214, 0.001214, 0.001214, 1.0, 0.001214, 0.001214, 0.001214, 1.0, 0.001214, 0.001214, 0.001214, 1.0, 0.001214, 0.001214, 0.001214, 1.0, 0.001214, 0.001214, 0.001214, 1.0, 0.001214, 0.001214, 0.001214, 1.0, 0.001214, 0.001214, 0.001214, 1.0, 0.001214, 0.001214, 0.001214, 1.0, 0.001214, 0.001214, 0.001214, 1.0, 0.001214, 0.001214, 0.001214, 1.0, 0.001214, 0.001214, 0.001214, 1.0, 0.001214, 0.001214, 0.001214, 1.0, 0.001214, 0.001214, 0.001214, 1.0, 0.001214, 0.001214, 0.001214, 1.0, 0.001214, 0.001214, 0.001214, 1.0, 0.001214, 0.001214, 0.001214, 1.0, 0.001214, 0.001214, 0.001214, 1.0, 0.001214, 0.001214, 0.001214, 1.0, 0.001214, 0.001214, 0.001214, 1.0, 0.001214, 0.001214, 0.001214, 1.0, 0.001214, 0.001214, 0.001214, 1.0, 0.001214, 0.001214, 0.001214, 1.0, 0.001214, 0.001214, 0.001214, 1.0, 0.001214, 0.001214, 0.001214, 1.0, 0.001214, 0.001214, 0.001214, 1.0, 0.001214, 0.001214, 0.001214, 1.0, 0.001214, 0.001214, 0.001214, 1.0, 0.001214, 0.001214, 0.001214, 1.0, 0.001214, 0.001214, 0.001214, 1.0, 0.001214, 0.001214, 0.001214, 1.0, 0.001214, 0.001214, 0.001214, 1.0, 0.001214, 0.001214, 0.001214, 1.0, 0.001214, 0.001214, 0.001214, 1.0, 0.001214, 0.001214, 0.001214, 1.0, 0.001214, 0.001214, 0.001214, 1.0, 0.001214, 0.001214, 0.001214, 1.0, 0.001214, 0.001214, 0.001214, 1.0, 0.001214, 0.001214, 0.001214, 1.0, 0.001214, 0.001214, 0.001214, 1.0, 0.001214, 0.001214, 0.001214, 1.0, 0.001214, 0.001214, 0.001214, 1.0, 0.001214, 0.001214, 0.001214, 1.0, 0.001214, 0.001214, 0.001214, 1.0, 0.001214, 0.001214, 0.001214, 1.0, 0.001214, 0.001214, 0.001214, 1.0, 0.001214, 0.001214, 0.001214, 1.0, 0.001214, 0.001214, 0.001214, 1.0, 0.001214, 0.001214, 0.001214, 1.0, 0.001214, 0.001214, 0.001214, 1.0, 0.001214, 0.001214, 0.001214, 1.0, 0.001214, 0.001214, 0.001214, 1.0, 0.001214, 0.001214, 0.001214, 1.0, 0.001214, 0.001214, 0.001214, 1.0, 0.001214, 0.001214, 0.001214, 1.0, 0.001214, 0.001214, 0.001214, 1.0, 0.001214, 0.001214, 0.001214, 1.0, 0.001214, 0.001214, 0.001214, 1.0, 0.001214, 0.001214, 0.001214, 1.0, 0.001214, 0.001214, 0.001214, 1.0, 0.001214, 0.001214, 0.001214, 1.0, 0.001214, 0.001214, 0.001214, 1.0, 0.001214, 0.001214, 0.001214, 1.0, 0.001214, 0.001214, 0.001214, 1.0, 0.001214, 0.001214, 0.001214, 1.0, 0.001214, 0.001214, 0.001214, 1.0, 0.001214, 0.001214, 0.001214, 1.0, 0.001214, 0.001214, 0.001214, 1.0, 0.03434, 0.1301, 0.1384, 1.0, 0.001214, 0.001214, 0.001214, 1.0, 0.03434, 0.1301, 0.1384, 1.0, 0.03434, 0.1301, 0.1384, 1.0, 0.001214, 0.001214, 0.001214, 1.0, 0.001214, 0.001214, 0.001214, 1.0, 0.03434, 0.1301, 0.1384, 1.0, 0.001214, 0.001214, 0.001214, 1.0, 0.03434, 0.1301, 0.1384, 1.0, 0.03434, 0.1301, 0.1384, 1.0, 0.001214, 0.001214, 0.001214, 1.0, 0.001214, 0.001214, 0.001214, 1.0, 0.03434, 0.1301, 0.1384, 1.0, 0.001214, 0.001214, 0.001214, 1.0, 0.03434, 0.1301, 0.1384, 1.0, 0.03434, 0.1301, 0.1384, 1.0, 0.001214, 0.001214, 0.001214, 1.0, 0.001214, 0.001214, 0.001214, 1.0, 0.03434, 0.1301, 0.1384, 1.0, 0.001214, 0.001214, 0.001214, 1.0, 0.03434, 0.1301, 0.1384, 1.0, 0.03434, 0.1301, 0.1384, 1.0, 0.001214, 0.001214, 0.001214, 1.0, 0.001214, 0.001214, 0.001214, 1.0, 0.03434, 0.1301, 0.1384, 1.0, 0.001214, 0.001214, 0.001214, 1.0, 0.03434, 0.1301, 0.1384, 1.0, 0.03434, 0.1301, 0.1384, 1.0, 0.001214, 0.001214, 0.001214, 1.0, 0.001214, 0.001214, 0.001214, 1.0, 0.03434, 0.1301, 0.1384, 1.0, 0.001214, 0.001214, 0.001214, 1.0, 0.03434, 0.1301, 0.1384, 1.0, 0.03434, 0.1301, 0.1384, 1.0, 0.001214, 0.001214, 0.001214, 1.0, 0.001214, 0.001214, 0.001214, 1.0, 0.03434, 0.1301, 0.1384, 1.0, 0.001214, 0.001214, 0.001214, 1.0, 0.03434, 0.1301, 0.1384, 1.0, 0.03434, 0.1301, 0.1384, 1.0, 0.001214, 0.001214, 0.001214, 1.0, 0.001214, 0.001214, 0.001214, 1.0, 0.03434, 0.1301, 0.1384, 1.0, 0.001214, 0.001214, 0.001214, 1.0, 0.03434, 0.1301, 0.1384, 1.0, 0.03434, 0.1301, 0.1384, 1.0, 0.001214, 0.001214, 0.001214, 1.0, 0.001214, 0.001214, 0.001214, 1.0, 0.03434, 0.1301, 0.1384, 1.0, 0.001214, 0.001214, 0.001214, 1.0, 0.03434, 0.1301, 0.1384, 1.0, 0.03434, 0.1301, 0.1384, 1.0, 0.001214, 0.001214, 0.001214, 1.0, 0.001214, 0.001214, 0.001214, 1.0, 0.03434, 0.1301, 0.1384, 1.0, 0.001214, 0.001214, 0.001214, 1.0, 0.03434, 0.1301, 0.1384, 1.0, 0.03434, 0.1301, 0.1384, 1.0, 0.001214, 0.001214, 0.001214, 1.0, 0.001214, 0.001214, 0.001214, 1.0, 0.03434, 0.1301, 0.1384, 1.0, 0.001214, 0.001214, 0.001214, 1.0, 0.03434, 0.1301, 0.1384, 1.0, 0.03434, 0.1301, 0.1384, 1.0, 0.03434, 0.1301, 0.1384, 1.0, 0.03434, 0.1301, 0.1384, 1.0, 0.1301, 0.5647, 0.6038, 1.0, 0.03434, 0.1301, 0.1384, 1.0, 0.1301, 0.5647, 0.6038, 1.0, 0.1301, 0.5647, 0.6038, 1.0, 0.1301, 0.5647, 0.6038, 1.0, 0.1301, 0.5647, 0.6038, 1.0, 0.1301, 0.5647, 0.6038, 1.0, 0.1301, 0.5647, 0.6038, 1.0, 0.1301, 0.5647, 0.6038, 1.0, 0.1301, 0.5647, 0.6038, 1.0, 0.03434, 0.1301, 0.1384, 1.0, 0.03434, 0.1301, 0.1384, 1.0, 0.1301, 0.5647, 0.6038, 1.0, 0.03434, 0.1301, 0.1384, 1.0, 0.1301, 0.5647, 0.6038, 1.0, 0.1301, 0.5647, 0.6038, 1.0, 0.03434, 0.1301, 0.1384, 1.0, 0.03434, 0.1301, 0.1384, 1.0, 0.1301, 0.5647, 0.6038, 1.0, 0.03434, 0.1301, 0.1384, 1.0, 0.1301, 0.5647, 0.6038, 1.0, 0.1301, 0.5647, 0.6038, 1.0, 0.03434, 0.1301, 0.1384, 1.0, 0.03434, 0.1301, 0.1384, 1.0, 0.1301, 0.5647, 0.6038, 1.0, 0.03434, 0.1301, 0.1384, 1.0, 0.1301, 0.5647, 0.6038, 1.0, 0.1301, 0.5647, 0.6038, 1.0, 0.03434, 0.1301, 0.1384, 1.0, 0.03434, 0.1301, 0.1384, 1.0, 0.1301, 0.5647, 0.6038, 1.0, 0.03434, 0.1301, 0.1384, 1.0, 0.1301, 0.5647, 0.6038, 1.0, 0.1301, 0.5647, 0.6038, 1.0, 0.03434, 0.1301, 0.1384, 1.0, 0.03434, 0.1301, 0.1384, 1.0, 0.1301, 0.5647, 0.6038, 1.0, 0.03434, 0.1301, 0.1384, 1.0, 0.1301, 0.5647, 0.6038, 1.0, 0.1301, 0.5647, 0.6038, 1.0, 0.03434, 0.1301, 0.1384, 1.0, 0.03434, 0.1301, 0.1384, 1.0, 0.1301, 0.5647, 0.6038, 1.0, 0.03434, 0.1301, 0.1384, 1.0, 0.1301, 0.5647, 0.6038, 1.0, 0.1301, 0.5647, 0.6038, 1.0, 0.03434, 0.1301, 0.1384, 1.0, 0.03434, 0.1301, 0.1384, 1.0, 0.1301, 0.5647, 0.6038, 1.0, 0.03434, 0.1301, 0.1384, 1.0, 0.1301, 0.5647, 0.6038, 1.0, 0.1301, 0.5647, 0.6038, 1.0, 0.03434, 0.1301, 0.1384, 1.0, 0.03434, 0.1301, 0.1384, 1.0, 0.1301, 0.5647, 0.6038, 1.0, 0.03434, 0.1301, 0.1384, 1.0, 0.1301, 0.5647, 0.6038, 1.0, 0.1301, 0.5647, 0.6038, 1.0, 0.03434, 0.1301, 0.1384, 1.0, 0.03434, 0.1301, 0.1384, 1.0, 0.1301, 0.5647, 0.6038, 1.0, 0.03434, 0.1301, 0.1384, 1.0, 0.1301, 0.5647, 0.6038, 1.0, 0.1301, 0.5647, 0.6038, 1.0, 0.03434, 0.1301, 0.1384, 1.0, 0.03434, 0.1301, 0.1384, 1.0, 0.1301, 0.5647, 0.6038, 1.0, 0.03434, 0.1301, 0.1384, 1.0, 0.1301, 0.5647, 0.6038, 1.0, 0.1301, 0.5647, 0.6038, 1.0, 0.03434, 0.1301, 0.1384, 1.0, 0.03434, 0.1301, 0.1384, 1.0, 0.1301, 0.5647, 0.6038, 1.0, 0.03434, 0.1301, 0.1384, 1.0, 0.1301, 0.5647, 0.6038, 1.0, 0.1301, 0.5647, 0.6038, 1.0, 0.1301, 0.5647, 0.6038, 1.0, 0.1301, 0.5647, 0.6038, 1.0, 0.1301, 0.5647, 0.6038, 1.0, 0.1301, 0.5647, 0.6038, 1.0, 0.1301, 0.5647, 0.6038, 1.0, 0.1301, 0.5647, 0.6038, 1.0, 0.1301, 0.5647, 0.6038, 1.0, 0.1301, 0.5647, 0.6038, 1.0, 0.1301, 0.5647, 0.6038, 1.0, 0.1301, 0.5647, 0.6038, 1.0, 0.1301, 0.5647, 0.6038, 1.0, 0.1301, 0.5647, 0.6038, 1.0, 0.1301, 0.5647, 0.6038, 1.0, 0.1301, 0.5647, 0.6038, 1.0, 0.1301, 0.5647, 0.6038, 1.0, 0.1301, 0.5647, 0.6038, 1.0, 0.1301, 0.5647, 0.6038, 1.0, 0.1301, 0.5647, 0.6038, 1.0, 0.1301, 0.5647, 0.6038, 1.0, 0.1301, 0.5647, 0.6038, 1.0, 0.1301, 0.5647, 0.6038, 1.0, 0.1301, 0.5647, 0.6038, 1.0, 0.1301, 0.5647, 0.6038, 1.0, 0.1301, 0.5647, 0.6038, 1.0, 0.1301, 0.5647, 0.6038, 1.0, 0.1301, 0.5647, 0.6038, 1.0, 0.1301, 0.5647, 0.6038, 1.0, 0.1301, 0.5647, 0.6038, 1.0, 0.1301, 0.5647, 0.6038, 1.0, 0.1301, 0.5647, 0.6038, 1.0, 0.1301, 0.5647, 0.6038, 1.0, 0.1301, 0.5647, 0.6038, 1.0, 0.1301, 0.5647, 0.6038, 1.0, 0.1301, 0.5647, 0.6038, 1.0, 0.1301, 0.5647, 0.6038, 1.0, 0.1301, 0.5647, 0.6038, 1.0, 0.1301, 0.5647, 0.6038, 1.0, 0.1301, 0.5647, 0.6038, 1.0, 0.1301, 0.5647, 0.6038, 1.0, 0.1301, 0.5647, 0.6038, 1.0, 0.1301, 0.5647, 0.6038, 1.0, 0.1301, 0.5647, 0.6038, 1.0, 0.1301, 0.5647, 0.6038, 1.0, 0.1301, 0.5647, 0.6038, 1.0, 0.1301, 0.5647, 0.6038, 1.0, 0.1301, 0.5647, 0.6038, 1.0, 0.1301, 0.5647, 0.6038, 1.0, 0.1301, 0.5647, 0.6038, 1.0, 0.1301, 0.5647, 0.6038, 1.0, 0.1301, 0.5647, 0.6038, 1.0, 0.1301, 0.5647, 0.6038, 1.0, 0.1301, 0.5647, 0.6038, 1.0, 0.1301, 0.5647, 0.6038, 1.0, 0.1301, 0.5647, 0.6038, 1.0, 0.1301, 0.5647, 0.6038, 1.0, 0.1301, 0.5647, 0.6038, 1.0, 0.1301, 0.5647, 0.6038, 1.0, 0.1301, 0.5647, 0.6038, 1.0, 0.1301, 0.5647, 0.6038, 1.0, 0.1301, 0.5647, 0.6038, 1.0, 0.1301, 0.5647, 0.6038, 1.0, 0.1301, 0.5647, 0.6038, 1.0, 0.1301, 0.5647, 0.6038, 1.0, 0.1301, 0.5647, 0.6038, 1.0, 0.1301, 0.5647, 0.6038, 1.0, 0.1301, 0.5647, 0.6038, 1.0, 0.1301, 0.5647, 0.6038, 1.0, 0.1301, 0.5647, 0.6038, 1.0, 0.1301, 0.5647, 0.6038, 1.0, 0.1301, 0.5647, 0.6038, 1.0, 0.1301, 0.5647, 0.6038, 1.0, 0.1301, 0.5647, 0.6038, 1.0, 0.1301, 0.5647, 0.6038, 1.0, 0.1301, 0.5647, 0.6038, 1.0, 0.1301, 0.5647, 0.6038, 1.0, 0.1301, 0.5647, 0.6038, 1.0, 0.1301, 0.5647, 0.6038, 1.0, 0.1301, 0.5647, 0.6038, 1.0, 0.1301, 0.5647, 0.6038, 1.0, 0.1301, 0.5647, 0.6038, 1.0, 0.1301, 0.5647, 0.6038, 1.0, 0.1301, 0.5647, 0.6038, 1.0, 0.1301, 0.5647, 0.6038, 1.0, 0.1301, 0.5647, 0.6038, 1.0, 0.1301, 0.5647, 0.6038, 1.0, 0.1301, 0.5647, 0.6038, 1.0, 0.1301, 0.5647, 0.6038, 1.0, 0.1301, 0.5647, 0.6038, 1.0, 0.1301, 0.5647, 0.6038, 1.0, 0.1301, 0.5647, 0.6038, 1.0, 0.1301, 0.5647, 0.6038, 1.0, 0.1301, 0.5647, 0.6038, 1.0, 0.1301, 0.5647, 0.6038, 1.0, 0.1301, 0.5647, 0.6038, 1.0, 0.1301, 0.5647, 0.6038, 1.0, 0.1301, 0.5647, 0.6038, 1.0, 0.1301, 0.5647, 0.6038, 1.0, 0.1301, 0.5647, 0.6038, 1.0, 0.1301, 0.5647, 0.6038, 1.0, 0.1301, 0.5647, 0.6038, 1.0, 0.1301, 0.5647, 0.6038, 1.0, 0.1301, 0.5647, 0.6038, 1.0, 0.1301, 0.5647, 0.6038, 1.0, 0.1301, 0.5647, 0.6038, 1.0, 0.1301, 0.5647, 0.6038, 1.0, 0.1301, 0.5647, 0.6038, 1.0, 0.1301, 0.5647, 0.6038, 1.0, 0.1301, 0.5647, 0.6038, 1.0, 0.1301, 0.5647, 0.6038, 1.0, 0.1301, 0.5647, 0.6038, 1.0, 0.1301, 0.5647, 0.6038, 1.0, 0.1301, 0.5647, 0.6038, 1.0, 0.1301, 0.5647, 0.6038, 1.0, 0.1301, 0.5647, 0.6038, 1.0, 0.1301, 0.5647, 0.6038, 1.0, 0.1301, 0.5647, 0.6038, 1.0, 0.1301, 0.5647, 0.6038, 1.0, 0.1301, 0.5647, 0.6038, 1.0, 0.1301, 0.5647, 0.6038, 1.0, 0.1301, 0.5647, 0.6038, 1.0, 0.1301, 0.5647, 0.6038, 1.0, 0.1301, 0.5647, 0.6038, 1.0, 0.1301, 0.5647, 0.6038, 1.0, 0.1301, 0.5647, 0.6038, 1.0, 0.1301, 0.5647, 0.6038, 1.0, 0.1301, 0.5647, 0.6038, 1.0, 0.1301, 0.5647, 0.6038, 1.0, 0.1301, 0.5647, 0.6038, 1.0, 0.1301, 0.5647, 0.6038, 1.0, 0.1301, 0.5647, 0.6038, 1.0, 0.1301, 0.5647, 0.6038, 1.0, 0.1301, 0.5647, 0.6038, 1.0, 0.1301, 0.5647, 0.6038, 1.0, 0.1301, 0.5647, 0.6038, 1.0, 0.1301, 0.5647, 0.6038, 1.0, 0.1301, 0.5647, 0.6038, 1.0, 0.1301, 0.5647, 0.6038, 1.0, 0.1301, 0.5647, 0.6038, 1.0, 0.1301, 0.5647, 0.6038, 1.0, 0.1301, 0.5647, 0.6038, 1.0, 0.1301, 0.5647, 0.6038, 1.0, 0.1301, 0.5647, 0.6038, 1.0, 0.1301, 0.5647, 0.6038, 1.0, 0.1301, 0.5647, 0.6038, 1.0, 0.1301, 0.5647, 0.6038, 1.0, 0.1301, 0.5647, 0.6038, 1.0, 0.1301, 0.5647, 0.6038, 1.0, 0.1301, 0.5647, 0.6038, 1.0, 0.1301, 0.5647, 0.6038, 1.0, 0.1301, 0.5647, 0.6038, 1.0, 0.1301, 0.5647, 0.6038, 1.0, 0.1301, 0.5647, 0.6038, 1.0, 0.1301, 0.5647, 0.6038, 1.0, 0.1301, 0.5647, 0.6038, 1.0, 0.1301, 0.5647, 0.6038, 1.0, 0.1301, 0.5647, 0.6038, 1.0, 0.1301, 0.5647, 0.6038, 1.0, 0.1301, 0.5647, 0.6038, 1.0, 0.1301, 0.5647, 0.6038, 1.0, 0.1301, 0.5647, 0.6038, 1.0, 0.1301, 0.5647, 0.6038, 1.0, 0.1301, 0.5647, 0.6038, 1.0, 0.1301, 0.5647, 0.6038, 1.0, 0.1301, 0.5647, 0.6038, 1.0, 0.1301, 0.5647, 0.6038, 1.0, 0.1301, 0.5647, 0.6038, 1.0, 0.1301, 0.5647, 0.6038, 1.0, 0.1301, 0.5647, 0.6038, 1.0])
me_activities_camera_002.materials.append(mat_material_004)
me_activities_camera_002.update()

# ---- objects
ob_camera = bpy.data.objects.new('Camera', cam_camera)
ob_light = bpy.data.objects.new('Light', light_light)
ob_light_001 = bpy.data.objects.new('Light.001', light_light_001)
ob_light_002 = bpy.data.objects.new('Light.002', light_light_002)
ob_light_003 = bpy.data.objects.new('Light.003', light_light_003)
ob_light_004 = bpy.data.objects.new('Light.004', light_light_004)
ob_activities_camera = bpy.data.objects.new('activities_Camera', me_activities_camera_002)

# ---- transforms, parenting, visibility, modifiers, constraints
ob_camera.location = (0.9422, 0.1175, 0.2177)
ob_camera.rotation_euler = (1.334, 0.04695, 1.723)
ob_camera.scale = (1.0, 1.0, 1.0)
ob_camera.lock_rotations_4d = False
ob_camera.empty_display_type = 'ARROWS'
ob_camera.color = (0.0, 0.0, 0.0, 0.0)
ob_camera.display_type = 'WIRE'
ob_camera.lineart.crease_threshold = 0.0
ob_light.location = (0.0, -3.0, 1.044)
ob_light.rotation_euler = (0.6503, 0.05522, 1.866)
ob_light.lock_rotations_4d = False
ob_light.empty_display_type = 'ARROWS'
ob_light.color = (0.0, 0.0, 0.0, 0.0)
ob_light.lineart.crease_threshold = 0.0
ob_light_001.location = (0.0, 0.0, 1.044)
ob_light_001.rotation_euler = (0.6503, 0.05522, 1.866)
ob_light_001.lock_rotations_4d = False
ob_light_001.empty_display_type = 'ARROWS'
ob_light_001.color = (0.0, 0.0, 0.0, 0.0)
ob_light_001.lineart.crease_threshold = 0.0
ob_light_002.location = (0.0, 3.0, 1.044)
ob_light_002.rotation_euler = (0.6503, 0.05522, 1.866)
ob_light_002.lock_rotations_4d = False
ob_light_002.empty_display_type = 'ARROWS'
ob_light_002.color = (0.0, 0.0, 0.0, 0.0)
ob_light_002.lineart.crease_threshold = 0.0
ob_light_003.location = (3.0, 0.0, 1.044)
ob_light_003.rotation_euler = (0.6503, 0.05522, 1.866)
ob_light_003.lock_rotations_4d = False
ob_light_003.empty_display_type = 'ARROWS'
ob_light_003.color = (0.0, 0.0, 0.0, 0.0)
ob_light_003.lineart.crease_threshold = 0.0
ob_light_004.location = (-3.0, 0.0, 1.044)
ob_light_004.rotation_euler = (0.6503, 0.05522, 1.866)
ob_light_004.lock_rotations_4d = False
ob_light_004.empty_display_type = 'ARROWS'
ob_light_004.color = (0.0, 0.0, 0.0, 0.0)
ob_light_004.lineart.crease_threshold = 0.0
ob_activities_camera.location = (0.3849, -0.0274, 0.1315)
ob_activities_camera.rotation_euler = (-1.326, 3.461e-07, -1.6)
ob_activities_camera.scale = (-0.08985, -0.08985, -0.08985)

# ---- collection membership
scene.collection.objects.link(ob_camera)
scene.collection.objects.link(ob_light)
scene.collection.objects.link(ob_light_001)
scene.collection.objects.link(ob_light_002)
scene.collection.objects.link(ob_light_003)
scene.collection.objects.link(ob_light_004)
scene.collection.objects.link(ob_activities_camera)

# ---- scene / render settings (as saved in the file)
scene.camera = ob_camera
scene.frame_start = 1; scene.frame_end = 420; scene.frame_set(2)
scene.render.engine = 'BLENDER_EEVEE_NEXT'
scene.render.resolution_x = 512
scene.render.resolution_y = 256
scene.render.film_transparent = True
scene.cycles.samples = 256
scene.cycles.sampling_pattern = 'TABULATED_SOBOL'
scene.cycles.use_light_tree = False
scene.view_settings.view_transform = 'Filmic'
bpy.context.view_layer.update()
